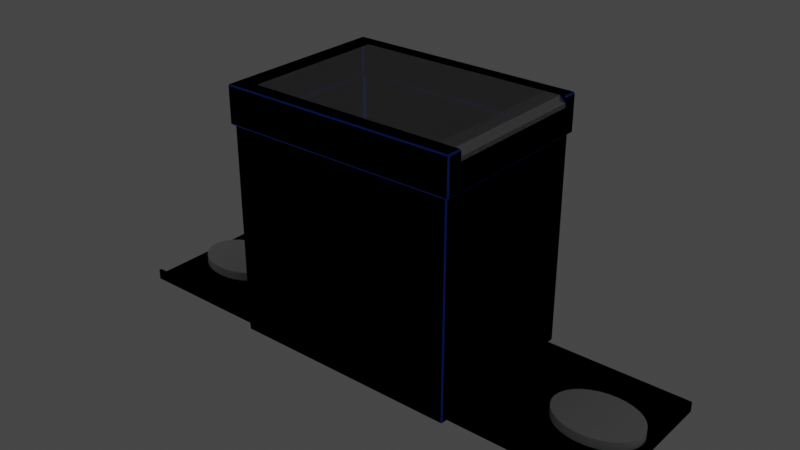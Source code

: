# Source: 0PAL4100XP.blend  (saved by Blender 3.1.7; exported with 4.5.12 LTS)
import bpy
from mathutils import Matrix  # noqa: F401  (used for matrix-valued properties, if any)

bpy.ops.wm.read_factory_settings(use_empty=True)
scene = bpy.context.scene
scene.name = 'Scene'

# ---- collections
col_collection = bpy.data.collections.new('Collection'); scene.collection.children.link(col_collection)
col_collection_2 = bpy.data.collections.new('Collection 2'); scene.collection.children.link(col_collection_2)
col_collection_2.hide_viewport = True

# ---- materials (node trees are filled in below, after node groups)
mat_transparent = bpy.data.materials.new('transparent')
mat_transparent.surface_render_method = 'BLENDED'
mat_transparent.blend_method = 'BLEND'
mat_transparent.use_transparent_shadow = False
mat_brass_m = bpy.data.materials.new('brass_m')
mat_brass_m.use_transparent_shadow = False
mat_blue_r = bpy.data.materials.new('blue_r')
mat_blue_r.use_transparent_shadow = False

# ---- node groups
ng_auto_smooth = bpy.data.node_groups.new('Auto Smooth', 'GeometryNodeTree')
_s = ng_auto_smooth.interface.new_socket(name='Geometry', in_out='OUTPUT', socket_type='NodeSocketGeometry')
_s = ng_auto_smooth.interface.new_socket(name='Geometry', in_out='INPUT', socket_type='NodeSocketGeometry')
_s = ng_auto_smooth.interface.new_socket(name='Angle', in_out='INPUT', socket_type='NodeSocketFloat')
_s.subtype = 'ANGLE'
_s.min_value = 0.0
_s.max_value = 3.142
ng_auto_smooth.is_modifier = True
_N = ng_auto_smooth.nodes; _L = ng_auto_smooth.links
n0 = _N.new('NodeGroupOutput'); n0.name = 'Group Output'; n0.location = (480, -100)
n1 = _N.new('NodeGroupInput'); n1.name = 'Group Input'; n1.location = (-420, -300)
n2 = _N.new('NodeGroupInput'); n2.name = 'Group Input.001'; n2.location = (-60, -100)
n3 = _N.new('GeometryNodeSetShadeSmooth'); n3.name = 'Set Shade Smooth'; n3.location = (120, -100)
n3.domain = 'EDGE'
n4 = _N.new('GeometryNodeSetShadeSmooth'); n4.name = 'Set Shade Smooth.001'; n4.location = (300, -100)
n5 = _N.new('GeometryNodeInputMeshEdgeAngle'); n5.name = 'Edge Angle'; n5.location = (-420, -220)
n6 = _N.new('GeometryNodeInputEdgeSmooth'); n6.name = 'Is Edge Smooth'; n6.location = (-60, -160)
n7 = _N.new('GeometryNodeInputShadeSmooth'); n7.name = 'Is Face Smooth'; n7.location = (-240, -340)
n8 = _N.new('FunctionNodeBooleanMath'); n8.name = 'Boolean Math'; n8.location = (-60, -220)
n9 = _N.new('FunctionNodeCompare'); n9.name = 'Compare'; n9.location = (-240, -180)
n9.operation = 'LESS_EQUAL'
_L.new(n5.outputs[0], n9.inputs[0])
_L.new(n4.outputs[0], n0.inputs[0])
_L.new(n1.outputs[1], n9.inputs[1])
_L.new(n9.outputs[0], n8.inputs[0])
_L.new(n7.outputs[0], n8.inputs[1])
_L.new(n2.outputs[0], n3.inputs[0])
_L.new(n6.outputs[0], n3.inputs[1])
_L.new(n3.outputs[0], n4.inputs[0])
_L.new(n8.outputs[0], n3.inputs[2])
n0.is_active_output = True

# ---- material node trees
mat_transparent.use_nodes = True; mat_transparent.node_tree.nodes.clear()
_N = mat_transparent.node_tree.nodes; _L = mat_transparent.node_tree.links
n0 = _N.new('ShaderNodeBsdfPrincipled'); n0.name = 'Principled BSDF'; n0.location = (10, 300)
n0.distribution = 'GGX'
n0.subsurface_method = 'RANDOM_WALK_SKIN'
n0.inputs[1].default_value = 0.5864
n0.inputs[2].default_value = 0.09162
n0.inputs[3].default_value = 1.45
n0.inputs[4].default_value = 0.5393
n0.inputs[27].default_value = (0.0, 0.0, 0.0, 1.0)
n0.inputs[28].default_value = 1.0
n1 = _N.new('ShaderNodeOutputMaterial'); n1.name = 'Material Output'; n1.location = (300, 300)
_L.new(n0.outputs[0], n1.inputs[0])
n1.is_active_output = True
mat_brass_m.use_nodes = True; mat_brass_m.node_tree.nodes.clear()
_N = mat_brass_m.node_tree.nodes; _L = mat_brass_m.node_tree.links
n0 = _N.new('ShaderNodeBsdfPrincipled'); n0.name = 'Principled BSDF'; n0.location = (10, 300)
n0.distribution = 'GGX'
n0.subsurface_method = 'RANDOM_WALK_SKIN'
n0.inputs[0].default_value = (0.8, 0.6297, 0.2542, 1.0)
n0.inputs[1].default_value = 1.0
n0.inputs[2].default_value = 0.1571
n0.inputs[3].default_value = 1.45
n0.inputs[27].default_value = (0.0, 0.0, 0.0, 1.0)
n0.inputs[28].default_value = 1.0
n1 = _N.new('ShaderNodeOutputMaterial'); n1.name = 'Material Output'; n1.location = (300, 300)
_L.new(n0.outputs[0], n1.inputs[0])
n1.is_active_output = True
mat_blue_r.use_nodes = True; mat_blue_r.node_tree.nodes.clear()
_N = mat_blue_r.node_tree.nodes; _L = mat_blue_r.node_tree.links
n0 = _N.new('ShaderNodeBsdfPrincipled'); n0.name = 'Principled BSDF'; n0.location = (10, 300)
n0.distribution = 'GGX'
n0.subsurface_method = 'RANDOM_WALK_SKIN'
n0.inputs[0].default_value = (0.0, 0.08213, 0.8, 1.0)
n0.inputs[2].default_value = 0.5654
n0.inputs[3].default_value = 1.45
n0.inputs[27].default_value = (0.0, 0.0, 0.0, 1.0)
n0.inputs[28].default_value = 1.0
n1 = _N.new('ShaderNodeOutputMaterial'); n1.name = 'Material Output'; n1.location = (300, 300)
_L.new(n0.outputs[0], n1.inputs[0])
n1.is_active_output = True

# ---- world
world_world = bpy.data.worlds.new('World'); scene.world = world_world
world_world.use_nodes = True; world_world.node_tree.nodes.clear()
_N = world_world.node_tree.nodes; _L = world_world.node_tree.links
n0 = _N.new('ShaderNodeOutputWorld'); n0.name = 'World Output'; n0.location = (300, 300)
n1 = _N.new('ShaderNodeBackground'); n1.name = 'Background'; n1.location = (10, 300)
n1.inputs[0].default_value = (0.05088, 0.05088, 0.05088, 1.0)
_L.new(n1.outputs[0], n0.inputs[0])
n0.is_active_output = True
world_world.color = (0.05088, 0.05088, 0.05088)
world_world.use_sun_shadow = False
world_world.sun_shadow_jitter_overblur = 0.0

# ---- lights
light_light = bpy.data.lights.new('Light', 'POINT')
light_light.transmission_factor = 0.0
light_light.energy = 1000.0
light_light.shadow_soft_size = 0.1
light_light.shadow_maximum_resolution = 0.006
light_light.use_absolute_resolution = True

# ---- meshes
me_cylinder_001 = bpy.data.meshes.new('Cylinder.001')
me_cylinder_001.from_pydata([(0.0, 1.0, -1.0), (0.0, 1.0, 1.0), (0.1951, 0.9808, -1.0), (0.1951, 0.9808, 1.0), (0.3827, 0.9239, -1.0), (0.3827, 0.9239, 1.0), (0.5556, 0.8315, -1.0), (0.5556, 0.8315, 1.0), (0.7071, 0.7071, -1.0), (0.7071, 0.7071, 1.0), (0.8315, 0.5556, -1.0), (0.8315, 0.5556, 1.0), (0.9239, 0.3827, -1.0), (0.9239, 0.3827, 1.0), (0.9808, 0.1951, -1.0), (0.9808, 0.1951, 1.0), (1.0, -4.371e-08, -1.0), (1.0, -4.371e-08, 1.0), (0.9808, -0.1951, -1.0), (0.9808, -0.1951, 1.0), (0.9239, -0.3827, -1.0), (0.9239, -0.3827, 1.0), (0.8315, -0.5556, -1.0), (0.8315, -0.5556, 1.0), (0.7071, -0.7071, -1.0), (0.7071, -0.7071, 1.0), (0.5556, -0.8315, -1.0), (0.5556, -0.8315, 1.0), (0.3827, -0.9239, -1.0), (0.3827, -0.9239, 1.0), (0.1951, -0.9808, -1.0), (0.1951, -0.9808, 1.0), (-8.742e-08, -1.0, -1.0), (-8.742e-08, -1.0, 1.0), (-0.1951, -0.9808, -1.0), (-0.1951, -0.9808, 1.0), (-0.3827, -0.9239, -1.0), (-0.3827, -0.9239, 1.0), (-0.5556, -0.8315, -1.0), (-0.5556, -0.8315, 1.0), (-0.7071, -0.7071, -1.0), (-0.7071, -0.7071, 1.0), (-0.8315, -0.5556, -1.0), (-0.8315, -0.5556, 1.0), (-0.9239, -0.3827, -1.0), (-0.9239, -0.3827, 1.0), (-0.9808, -0.1951, -1.0), (-0.9808, -0.1951, 1.0), (-1.0, 1.192e-08, -1.0), (-1.0, 1.192e-08, 1.0), (-0.9808, 0.1951, -1.0), (-0.9808, 0.1951, 1.0), (-0.9239, 0.3827, -1.0), (-0.9239, 0.3827, 1.0), (-0.8315, 0.5556, -1.0), (-0.8315, 0.5556, 1.0), (-0.7071, 0.7071, -1.0), (-0.7071, 0.7071, 1.0), (-0.5556, 0.8315, -1.0), (-0.5556, 0.8315, 1.0), (-0.3827, 0.9239, -1.0), (-0.3827, 0.9239, 1.0), (-0.1951, 0.9808, -1.0), (-0.1951, 0.9808, 1.0), (-10.0, -1.0, -1.0), (-10.0, -1.0, 1.0), (-10.2, -0.9808, -1.0), (-10.2, -0.9808, 1.0), (-10.38, -0.9239, -1.0), (-10.38, -0.9239, 1.0), (-10.56, -0.8315, -1.0), (-10.56, -0.8315, 1.0), (-10.71, -0.7071, -1.0), (-10.71, -0.7071, 1.0), (-10.83, -0.5556, -1.0), (-10.83, -0.5556, 1.0), (-10.92, -0.3827, -1.0), (-10.92, -0.3827, 1.0), (-10.98, -0.1951, -1.0), (-10.98, -0.1951, 1.0), (-11.0, -4.218e-06, -1.0), (-11.0, -4.218e-06, 1.0), (-10.98, 0.1951, -1.0), (-10.98, 0.1951, 1.0), (-10.92, 0.3827, -1.0), (-10.92, 0.3827, 1.0), (-10.83, 0.5556, -1.0), (-10.83, 0.5556, 1.0), (-10.71, 0.7071, -1.0), (-10.71, 0.7071, 1.0), (-10.56, 0.8315, -1.0), (-10.56, 0.8315, 1.0), (-10.38, 0.9239, -1.0), (-10.38, 0.9239, 1.0), (-10.2, 0.9808, -1.0), (-10.2, 0.9808, 1.0), (-10.0, 1.0, -1.0), (-10.0, 1.0, 1.0), (-9.805, 0.9808, -1.0), (-9.805, 0.9808, 1.0), (-9.617, 0.9239, -1.0), (-9.617, 0.9239, 1.0), (-9.444, 0.8315, -1.0), (-9.444, 0.8315, 1.0), (-9.293, 0.7071, -1.0), (-9.293, 0.7071, 1.0), (-9.169, 0.5556, -1.0), (-9.169, 0.5556, 1.0), (-9.076, 0.3827, -1.0), (-9.076, 0.3827, 1.0), (-9.019, 0.1951, -1.0), (-9.019, 0.1951, 1.0), (-9.0, -3.391e-06, -1.0), (-9.0, -3.391e-06, 1.0), (-9.019, -0.1951, -1.0), (-9.019, -0.1951, 1.0), (-9.076, -0.3827, -1.0), (-9.076, -0.3827, 1.0), (-9.169, -0.5556, -1.0), (-9.169, -0.5556, 1.0), (-9.293, -0.7071, -1.0), (-9.293, -0.7071, 1.0), (-9.444, -0.8315, -1.0), (-9.444, -0.8315, 1.0), (-9.617, -0.9239, -1.0), (-9.617, -0.9239, 1.0), (-9.805, -0.9808, -1.0), (-9.805, -0.9808, 1.0)], [], [(0, 1, 3, 2), (2, 3, 5, 4), (4, 5, 7, 6), (6, 7, 9, 8), (8, 9, 11, 10), (10, 11, 13, 12), (12, 13, 15, 14), (14, 15, 17, 16), (16, 17, 19, 18), (18, 19, 21, 20), (20, 21, 23, 22), (22, 23, 25, 24), (24, 25, 27, 26), (26, 27, 29, 28), (28, 29, 31, 30), (30, 31, 33, 32), (32, 33, 35, 34), (34, 35, 37, 36), (36, 37, 39, 38), (38, 39, 41, 40), (40, 41, 43, 42), (42, 43, 45, 44), (44, 45, 47, 46), (46, 47, 49, 48), (48, 49, 51, 50), (50, 51, 53, 52), (52, 53, 55, 54), (54, 55, 57, 56), (56, 57, 59, 58), (58, 59, 61, 60), (3, 1, 63, 61, 59, 57, 55, 53, 51, 49, 47, 45, 43, 41, 39, 37, 35, 33, 31, 29, 27, 25, 23, 21, 19, 17, 15, 13, 11, 9, 7, 5), (60, 61, 63, 62), (62, 63, 1, 0), (0, 2, 4, 6, 8, 10, 12, 14, 16, 18, 20, 22, 24, 26, 28, 30, 32, 34, 36, 38, 40, 42, 44, 46, 48, 50, 52, 54, 56, 58, 60, 62), (64, 65, 67, 66), (66, 67, 69, 68), (68, 69, 71, 70), (70, 71, 73, 72), (72, 73, 75, 74), (74, 75, 77, 76), (76, 77, 79, 78), (78, 79, 81, 80), (80, 81, 83, 82), (82, 83, 85, 84), (84, 85, 87, 86), (86, 87, 89, 88), (88, 89, 91, 90), (90, 91, 93, 92), (92, 93, 95, 94), (94, 95, 97, 96), (96, 97, 99, 98), (98, 99, 101, 100), (100, 101, 103, 102), (102, 103, 105, 104), (104, 105, 107, 106), (106, 107, 109, 108), (108, 109, 111, 110), (110, 111, 113, 112), (112, 113, 115, 114), (114, 115, 117, 116), (116, 117, 119, 118), (118, 119, 121, 120), (120, 121, 123, 122), (122, 123, 125, 124), (67, 65, 127, 125, 123, 121, 119, 117, 115, 113, 111, 109, 107, 105, 103, 101, 99, 97, 95, 93, 91, 89, 87, 85, 83, 81, 79, 77, 75, 73, 71, 69), (124, 125, 127, 126), (126, 127, 65, 64), (64, 66, 68, 70, 72, 74, 76, 78, 80, 82, 84, 86, 88, 90, 92, 94, 96, 98, 100, 102, 104, 106, 108, 110, 112, 114, 116, 118, 120, 122, 124, 126)])
_uv = me_cylinder_001.uv_layers.new(name='UVMap')
_uv.uv.foreach_set('vector', [1.0, 0.5, 1.0, 1.0, 0.9688, 1.0, 0.9688, 0.5, 0.9688, 0.5, 0.9688, 1.0, 0.9375, 1.0, 0.9375, 0.5, 0.9375, 0.5, 0.9375, 1.0, 0.9062, 1.0, 0.9062, 0.5, 0.9062, 0.5, 0.9062, 1.0, 0.875, 1.0, 0.875, 0.5, 0.875, 0.5, 0.875, 1.0, 0.8438, 1.0, 0.8438, 0.5, 0.8438, 0.5, 0.8438, 1.0, 0.8125, 1.0, 0.8125, 0.5, 0.8125, 0.5, 0.8125, 1.0, 0.7812, 1.0, 0.7812, 0.5, 0.7812, 0.5, 0.7812, 1.0, 0.75, 1.0, 0.75, 0.5, 0.75, 0.5, 0.75, 1.0, 0.7188, 1.0, 0.7188, 0.5, 0.7188, 0.5, 0.7188, 1.0, 0.6875, 1.0, 0.6875, 0.5, 0.6875, 0.5, 0.6875, 1.0, 0.6562, 1.0, 0.6562, 0.5, 0.6562, 0.5, 0.6562, 1.0, 0.625, 1.0, 0.625, 0.5, 0.625, 0.5, 0.625, 1.0, 0.5938, 1.0, 0.5938, 0.5, 0.5938, 0.5, 0.5938, 1.0, 0.5625, 1.0, 0.5625, 0.5, 0.5625, 0.5, 0.5625, 1.0, 0.5312, 1.0, 0.5312, 0.5, 0.5312, 0.5, 0.5312, 1.0, 0.5, 1.0, 0.5, 0.5, 0.5, 0.5, 0.5, 1.0, 0.4688, 1.0, 0.4688, 0.5, 0.4688, 0.5, 0.4688, 1.0, 0.4375, 1.0, 0.4375, 0.5, 0.4375, 0.5, 0.4375, 1.0, 0.4062, 1.0, 0.4062, 0.5, 0.4062, 0.5, 0.4062, 1.0, 0.375, 1.0, 0.375, 0.5, 0.375, 0.5, 0.375, 1.0, 0.3438, 1.0, 0.3438, 0.5, 0.3438, 0.5, 0.3438, 1.0, 0.3125, 1.0, 0.3125, 0.5, 0.3125, 0.5, 0.3125, 1.0, 0.2812, 1.0, 0.2812, 0.5, 0.2812, 0.5, 0.2812, 1.0, 0.25, 1.0, 0.25, 0.5, 0.25, 0.5, 0.25, 1.0, 0.2188, 1.0, 0.2188, 0.5, 0.2188, 0.5, 0.2188, 1.0, 0.1875, 1.0, 0.1875, 0.5, 0.1875, 0.5, 0.1875, 1.0, 0.1562, 1.0, 0.1562, 0.5, 0.1562, 0.5, 0.1562, 1.0, 0.125, 1.0, 0.125, 0.5, 0.125, 0.5, 0.125, 1.0, 0.09375, 1.0, 0.09375, 0.5, 0.09375, 0.5, 0.09375, 1.0, 0.0625, 1.0, 0.0625, 0.5, 0.2968, 0.4854, 0.25, 0.49, 0.2032, 0.4854, 0.1582, 0.4717, 0.1167, 0.4496, 0.08029, 0.4197, 0.05045, 0.3833, 0.02827, 0.3418, 0.01461, 0.2968, 0.01, 0.25, 0.01461, 0.2032, 0.02827, 0.1582, 0.05045, 0.1167, 0.08029, 0.08029, 0.1167, 0.05045, 0.1582, 0.02827, 0.2032, 0.01461, 0.25, 0.01, 0.2968, 0.01461, 0.3418, 0.02827, 0.3833, 0.05045, 0.4197, 0.08029, 0.4496, 0.1167, 0.4717, 0.1582, 0.4854, 0.2032, 0.49, 0.25, 0.4854, 0.2968, 0.4717, 0.3418, 0.4496, 0.3833, 0.4197, 0.4197, 0.3833, 0.4496, 0.3418, 0.4717, 0.0625, 0.5, 0.0625, 1.0, 0.03125, 1.0, 0.03125, 0.5, 0.03125, 0.5, 0.03125, 1.0, 0.0, 1.0, 0.0, 0.5, 0.75, 0.49, 0.7968, 0.4854, 0.8418, 0.4717, 0.8833, 0.4496, 0.9197, 0.4197, 0.9496, 0.3833, 0.9717, 0.3418, 0.9854, 0.2968, 0.99, 0.25, 0.9854, 0.2032, 0.9717, 0.1582, 0.9496, 0.1167, 0.9197, 0.08029, 0.8833, 0.05045, 0.8418, 0.02827, 0.7968, 0.01461, 0.75, 0.01, 0.7032, 0.01461, 0.6582, 0.02827, 0.6167, 0.05045, 0.5803, 0.08029, 0.5504, 0.1167, 0.5283, 0.1582, 0.5146, 0.2032, 0.51, 0.25, 0.5146, 0.2968, 0.5283, 0.3418, 0.5504, 0.3833, 0.5803, 0.4197, 0.6167, 0.4496, 0.6582, 0.4717, 0.7032, 0.4854, 1.0, 0.5, 1.0, 1.0, 0.9688, 1.0, 0.9688, 0.5, 0.9688, 0.5, 0.9688, 1.0, 0.9375, 1.0, 0.9375, 0.5, 0.9375, 0.5, 0.9375, 1.0, 0.9062, 1.0, 0.9062, 0.5, 0.9062, 0.5, 0.9062, 1.0, 0.875, 1.0, 0.875, 0.5, 0.875, 0.5, 0.875, 1.0, 0.8438, 1.0, 0.8438, 0.5, 0.8438, 0.5, 0.8438, 1.0, 0.8125, 1.0, 0.8125, 0.5, 0.8125, 0.5, 0.8125, 1.0, 0.7812, 1.0, 0.7812, 0.5, 0.7812, 0.5, 0.7812, 1.0, 0.75, 1.0, 0.75, 0.5, 0.75, 0.5, 0.75, 1.0, 0.7188, 1.0, 0.7188, 0.5, 0.7188, 0.5, 0.7188, 1.0, 0.6875, 1.0, 0.6875, 0.5, 0.6875, 0.5, 0.6875, 1.0, 0.6562, 1.0, 0.6562, 0.5, 0.6562, 0.5, 0.6562, 1.0, 0.625, 1.0, 0.625, 0.5, 0.625, 0.5, 0.625, 1.0, 0.5938, 1.0, 0.5938, 0.5, 0.5938, 0.5, 0.5938, 1.0, 0.5625, 1.0, 0.5625, 0.5, 0.5625, 0.5, 0.5625, 1.0, 0.5312, 1.0, 0.5312, 0.5, 0.5312, 0.5, 0.5312, 1.0, 0.5, 1.0, 0.5, 0.5, 0.5, 0.5, 0.5, 1.0, 0.4688, 1.0, 0.4688, 0.5, 0.4688, 0.5, 0.4688, 1.0, 0.4375, 1.0, 0.4375, 0.5, 0.4375, 0.5, 0.4375, 1.0, 0.4062, 1.0, 0.4062, 0.5, 0.4062, 0.5, 0.4062, 1.0, 0.375, 1.0, 0.375, 0.5, 0.375, 0.5, 0.375, 1.0, 0.3438, 1.0, 0.3438, 0.5, 0.3438, 0.5, 0.3438, 1.0, 0.3125, 1.0, 0.3125, 0.5, 0.3125, 0.5, 0.3125, 1.0, 0.2812, 1.0, 0.2812, 0.5, 0.2812, 0.5, 0.2812, 1.0, 0.25, 1.0, 0.25, 0.5, 0.25, 0.5, 0.25, 1.0, 0.2188, 1.0, 0.2188, 0.5, 0.2188, 0.5, 0.2188, 1.0, 0.1875, 1.0, 0.1875, 0.5, 0.1875, 0.5, 0.1875, 1.0, 0.1562, 1.0, 0.1562, 0.5, 0.1562, 0.5, 0.1562, 1.0, 0.125, 1.0, 0.125, 0.5, 0.125, 0.5, 0.125, 1.0, 0.09375, 1.0, 0.09375, 0.5, 0.09375, 0.5, 0.09375, 1.0, 0.0625, 1.0, 0.0625, 0.5, 0.2968, 0.4854, 0.25, 0.49, 0.2032, 0.4854, 0.1582, 0.4717, 0.1167, 0.4496, 0.08029, 0.4197, 0.05045, 0.3833, 0.02827, 0.3418, 0.01461, 0.2968, 0.01, 0.25, 0.01461, 0.2032, 0.02827, 0.1582, 0.05045, 0.1167, 0.08029, 0.08029, 0.1167, 0.05045, 0.1582, 0.02827, 0.2032, 0.01461, 0.25, 0.01, 0.2968, 0.01461, 0.3418, 0.02827, 0.3833, 0.05045, 0.4197, 0.08029, 0.4496, 0.1167, 0.4717, 0.1582, 0.4854, 0.2032, 0.49, 0.25, 0.4854, 0.2968, 0.4717, 0.3418, 0.4496, 0.3833, 0.4197, 0.4197, 0.3833, 0.4496, 0.3418, 0.4717, 0.0625, 0.5, 0.0625, 1.0, 0.03125, 1.0, 0.03125, 0.5, 0.03125, 0.5, 0.03125, 1.0, 0.0, 1.0, 0.0, 0.5, 0.75, 0.49, 0.7968, 0.4854, 0.8418, 0.4717, 0.8833, 0.4496, 0.9197, 0.4197, 0.9496, 0.3833, 0.9717, 0.3418, 0.9854, 0.2968, 0.99, 0.25, 0.9854, 0.2032, 0.9717, 0.1582, 0.9496, 0.1167, 0.9197, 0.08029, 0.8833, 0.05045, 0.8418, 0.02827, 0.7968, 0.01461, 0.75, 0.01, 0.7032, 0.01461, 0.6582, 0.02827, 0.6167, 0.05045, 0.5803, 0.08029, 0.5504, 0.1167, 0.5283, 0.1582, 0.5146, 0.2032, 0.51, 0.25, 0.5146, 0.2968, 0.5283, 0.3418, 0.5504, 0.3833, 0.5803, 0.4197, 0.6167, 0.4496, 0.6582, 0.4717, 0.7032, 0.4854])
me_cylinder_001.use_remesh_fix_poles = True
me_cylinder_001.use_remesh_preserve_attributes = False
me_cylinder_001.update()
me_cube_004 = bpy.data.meshes.new('Cube.004')
me_cube_004.from_pydata([(-8.451, -6.177, 21.38), (8.451, -6.177, 21.38), (8.451, 6.177, 21.38), (-8.451, 6.177, 21.38), (10.23, -6.177, 20.53), (10.23, 6.177, 20.53), (9.729, 6.177, 21.38), (10.23, 6.177, 20.88), (10.23, -6.177, 20.88), (9.729, -6.177, 21.38), (-22.73, -6.15, -0.205), (-22.73, -6.15, 0.205), (-22.73, 6.15, -0.205), (-22.73, 6.15, 0.205), (22.73, -6.15, -0.205), (22.73, -6.15, 0.205), (22.73, 6.15, -0.205), (22.73, 6.15, 0.205), (-22.73, 5.916, -0.205), (-22.73, -5.916, -0.205), (-22.73, -5.916, 0.205), (-22.73, 5.916, 0.205), (22.73, -5.916, -0.205), (22.73, 5.916, -0.205), (22.73, 5.916, 0.205), (22.73, -5.916, 0.205), (-22.73, 5.916, 0.6706), (-22.73, 6.15, 0.6706), (22.73, 6.15, 0.6706), (22.73, -5.916, 0.6706), (22.73, -6.15, 0.6706), (-22.73, -6.15, 0.6706), (-22.73, -5.916, 0.6706), (22.73, 5.916, 0.6706), (-22.73, 0.0, -0.205), (-22.73, 0.0, 0.205), (22.73, 0.0, -0.205), (22.73, 0.0, 0.205), (-18.45, 6.15, -0.205), (-18.45, 6.15, 0.205), (-18.45, -6.15, -0.205), (-18.45, -6.15, 0.205), (-18.45, 5.916, 0.205), (-18.45, -5.916, 0.205), (-18.45, 5.916, -0.205), (-18.45, -5.916, -0.205), (-18.45, 6.15, 0.6706), (-18.45, -6.15, 0.6706), (-18.45, 5.916, 0.6706), (-18.45, -5.916, 0.6706), (18.45, 6.15, 0.205), (18.45, -6.15, -0.205), (18.45, 5.916, 0.205), (18.45, -5.916, 0.205), (18.45, 6.15, 0.6706), (18.45, 5.916, 0.6706), (18.45, -5.916, 0.6706), (18.45, 6.15, -0.205), (18.45, -6.15, 0.205), (18.45, 5.916, -0.205), (18.45, -5.916, -0.205), (18.45, -6.15, 0.6706), (-22.14, 0.0, 0.205), (-21.86, -1.043, 0.205), (-22.07, -0.5316, 0.205), (-21.06, -1.927, 0.205), (-20.5, -2.266, 0.205), (-21.52, -1.514, 0.205), (-19.86, -2.518, 0.205), (-19.17, -2.673, 0.205), (-18.45, -2.725, 0.205), (20.5, -2.266, -0.205), (21.06, -1.927, -0.205), (21.86, -1.043, -0.205), (22.14, -1.191e-07, -0.205), (22.14, 0.0, -0.205), (22.07, -0.5316, -0.205), (21.52, -1.514, -0.205), (18.45, -2.725, -0.205), (19.86, -2.518, -0.205), (19.17, -2.673, -0.205), (19.17, 2.673, -0.205), (18.45, 2.725, -0.205), (20.5, 2.266, -0.205), (19.86, 2.518, -0.205), (21.52, 1.514, -0.205), (22.07, 0.5316, -0.205), (21.86, 1.043, -0.205), (21.06, 1.927, -0.205), (-22.14, 2.934e-06, 0.205), (-22.07, 0.5316, 0.205), (-21.52, 1.514, 0.205), (-21.86, 1.043, 0.205), (-19.17, 2.673, 0.205), (-18.45, 2.725, 0.205), (-21.06, 1.927, 0.205), (-20.5, 2.266, 0.205), (-19.86, 2.518, 0.205), (-16.4, 2.266, 0.205), (-17.04, 2.518, 0.205), (-17.73, 2.673, 0.205), (-15.84, 1.927, 0.205), (-15.04, 1.043, 0.205), (-15.38, 1.514, 0.205), (-14.76, 0.0, 0.205), (-14.76, 3.781e-07, 0.205), (-14.83, 0.5316, 0.205), (14.76, 3.25e-08, 0.205), (14.76, 0.0, 0.205), (15.04, 1.043, 0.205), (14.83, 0.5316, 0.205), (18.45, 2.725, 0.205), (17.04, 2.518, 0.205), (17.73, 2.673, 0.205), (15.84, 1.927, 0.205), (16.4, 2.266, 0.205), (15.38, 1.514, 0.205), (-19.86, 2.518, -0.205), (-19.17, 2.673, -0.205), (-18.45, 2.725, -0.205), (-22.14, 0.0, -0.205), (-22.14, 2.934e-06, -0.205), (-22.07, 0.5316, -0.205), (-21.86, 1.043, -0.205), (-21.52, 1.514, -0.205), (-20.5, 2.266, -0.205), (-21.06, 1.927, -0.205), (-22.07, -0.5316, -0.205), (-21.52, -1.514, -0.205), (-21.86, -1.043, -0.205), (-19.17, -2.673, -0.205), (-18.45, -2.725, -0.205), (-20.5, -2.266, -0.205), (-19.86, -2.518, -0.205), (-21.06, -1.927, -0.205), (-17.73, -2.673, 0.205), (-15.84, -1.927, 0.205), (-16.4, -2.266, 0.205), (-17.04, -2.518, 0.205), (-14.83, -0.5316, 0.205), (-15.04, -1.043, 0.205), (14.83, -0.5316, 0.205), (-15.38, -1.514, 0.205), (15.04, -1.043, 0.205), (15.84, -1.927, 0.205), (15.38, -1.514, 0.205), (17.73, -2.673, 0.205), (18.45, -2.725, 0.205), (16.4, -2.266, 0.205), (17.04, -2.518, 0.205), (19.17, -2.673, 0.205), (20.5, -2.266, 0.205), (19.86, -2.518, 0.205), (21.52, -1.514, 0.205), (22.07, -0.5316, 0.205), (22.14, 0.0, 0.205), (22.14, -1.191e-07, 0.205), (21.86, -1.043, 0.205), (21.06, -1.927, 0.205), (19.86, 2.518, 0.205), (19.17, 2.673, 0.205), (20.5, 2.266, 0.205), (21.06, 1.927, 0.205), (21.86, 1.043, 0.205), (22.07, 0.5316, 0.205), (21.52, 1.514, 0.205), (15.04, 1.043, -0.205), (15.84, 1.927, -0.205), (15.38, 1.514, -0.205), (18.45, 2.725, -0.205), (16.4, 2.266, -0.205), (17.04, 2.518, -0.205), (17.73, 2.673, -0.205), (-17.73, 2.673, -0.205), (-15.84, 1.927, -0.205), (-16.4, 2.266, -0.205), (-17.04, 2.518, -0.205), (-15.38, 1.514, -0.205), (-15.04, 1.043, -0.205), (-14.83, 0.5316, -0.205), (14.83, 0.5316, -0.205), (14.76, 0.0, -0.205), (14.76, 3.25e-08, -0.205), (-14.76, 3.781e-07, -0.205), (-14.76, 0.0, -0.205), (-14.83, -0.5316, -0.205), (14.83, -0.5316, -0.205), (15.04, -1.043, -0.205), (15.38, -1.514, -0.205), (18.45, -2.725, -0.205), (17.73, -2.673, -0.205), (15.84, -1.927, -0.205), (16.4, -2.266, -0.205), (17.04, -2.518, -0.205), (-16.4, -2.266, -0.205), (-17.04, -2.518, -0.205), (-17.73, -2.673, -0.205), (-15.84, -1.927, -0.205), (-15.04, -1.043, -0.205), (-15.38, -1.514, -0.205), (-8.451, -6.177, 21.38), (8.451, -6.177, 21.38), (8.451, 6.177, 21.38), (-8.451, 6.177, 21.38), (-10.23, 6.177, 20.53), (-10.23, -6.177, 20.53), (10.23, -6.177, 20.53), (10.23, 6.177, 20.53), (-9.836, -7.161, 0.205), (-9.836, -7.265, 0.3093), (-9.94, -7.161, 0.3093), (-9.94, -7.161, 18.1), (-9.836, -7.265, 18.1), (-10.05, -7.346, 18.21), (-9.94, 7.161, 0.3093), (-9.836, 7.265, 0.3093), (-9.836, 7.161, 0.205), (-10.05, 7.346, 18.21), (-9.836, 7.265, 18.1), (-9.94, 7.161, 18.1), (9.94, -7.161, 0.3093), (9.836, -7.265, 0.3093), (9.836, -7.161, 0.205), (10.05, -7.346, 18.21), (9.836, -7.265, 18.1), (9.94, -7.161, 18.1), (9.836, 7.161, 0.205), (9.836, 7.265, 0.3093), (9.94, 7.161, 0.3093), (10.05, 7.346, 18.21), (9.94, 7.161, 18.1), (9.836, 7.265, 18.1), (-10.12, -7.474, 18.31), (-10.23, -7.369, 18.31), (-10.12, -7.393, 18.21), (-10.23, 7.369, 18.31), (-10.12, 7.474, 18.31), (-10.12, 7.393, 18.21), (10.23, -7.369, 18.31), (10.12, -7.474, 18.31), (10.12, -7.393, 18.21), (10.12, 7.474, 18.31), (10.23, 7.369, 18.31), (10.12, 7.393, 18.21), (-10.23, -7.369, 20.53), (-10.12, -7.474, 20.53), (-10.11, -7.392, 21.38), (-10.23, -7.369, 21.27), (-10.12, -7.474, 21.27), (-10.11, 7.392, 21.38), (-10.12, 7.474, 21.27), (-10.23, 7.369, 21.27), (10.12, 7.474, 21.27), (10.11, 7.392, 21.38), (10.23, 7.369, 21.27), (10.23, -7.369, 21.27), (10.11, -7.392, 21.38), (10.12, -7.474, 21.27), (-9.836, 6.177, 0.205), (-9.94, 6.177, 0.3093), (-9.94, -6.177, 0.3093), (-9.836, -6.177, 0.205), (-10.05, -6.177, 18.21), (-9.94, -6.177, 18.1), (-9.94, 6.177, 18.1), (-10.05, 6.177, 18.21), (9.836, -6.177, 0.205), (9.94, -6.177, 0.3093), (9.94, 6.177, 0.3093), (9.836, 6.177, 0.205), (10.05, 6.177, 18.21), (9.94, 6.177, 18.1), (9.94, -6.177, 18.1), (10.05, -6.177, 18.21), (-10.23, -6.177, 18.31), (-10.12, -6.177, 18.21), (-10.12, 6.177, 18.21), (-10.23, 6.177, 18.31), (10.23, 6.177, 18.31), (10.12, 6.177, 18.21), (10.12, -6.177, 18.21), (10.23, -6.177, 18.31), (-10.12, -6.177, 21.38), (-10.23, -6.177, 21.27), (-10.23, 6.177, 21.27), (-10.12, 6.177, 21.38), (10.23, 6.177, 21.27), (10.11, 6.177, 21.38), (10.11, -6.177, 21.38), (10.23, -6.177, 21.27), (10.23, -7.369, 20.53), (10.12, -7.474, 20.53), (10.12, 7.474, 20.53), (10.23, 7.369, 20.53), (-10.12, 7.474, 20.53), (-10.23, 7.369, 20.53)], [], [(2, 1, 9, 6), (2, 3, 0, 1), (6, 9, 8, 7), (4, 5, 7, 8), (21, 12, 18), (50, 16, 57), (25, 14, 22), (41, 10, 40), (60, 14, 51), (21, 27, 13), (25, 30, 15), (66, 65, 20), (16, 59, 57), (77, 22, 72), (17, 23, 16), (37, 22, 36), (11, 19, 10), (35, 18, 34), (49, 31, 47), (27, 48, 46), (15, 61, 58), (24, 55, 52), (17, 33, 24), (13, 46, 39), (11, 32, 20), (20, 49, 43), (20, 34, 19), (24, 36, 23), (88, 83, 23), (21, 91, 95), (106, 105, 107), (124, 18, 126), (43, 56, 53), (39, 54, 50), (42, 26, 21), (41, 31, 11), (46, 55, 54), (49, 61, 56), (19, 134, 132), (12, 44, 18), (143, 141, 140), (45, 10, 19), (58, 40, 51), (13, 38, 12), (15, 51, 14), (25, 153, 158), (56, 30, 29), (28, 55, 33), (50, 28, 17), (53, 29, 25), (161, 162, 24), (182, 181, 183), (52, 48, 42), (58, 47, 41), (185, 186, 187), (57, 44, 38), (60, 40, 45), (39, 57, 38), (70, 130, 69), (69, 133, 68), (68, 132, 66), (66, 134, 65), (65, 128, 67), (63, 128, 129), (64, 129, 127), (62, 127, 120), (90, 121, 122), (92, 122, 123), (91, 123, 124), (95, 124, 126), (96, 126, 125), (97, 125, 117), (93, 117, 118), (94, 118, 119), (100, 119, 173), (99, 173, 176), (98, 176, 175), (101, 175, 174), (103, 174, 177), (103, 178, 102), (102, 179, 106), (106, 183, 105), (104, 183, 184), (139, 198, 140), (140, 199, 142), (142, 197, 136), (136, 194, 137), (137, 195, 138), (138, 196, 135), (70, 196, 131), (82, 81, 160), (81, 159, 160), (84, 161, 159), (83, 162, 161), (88, 165, 162), (87, 165, 85), (86, 163, 87), (86, 156, 164), (76, 156, 74), (73, 154, 76), (77, 157, 73), (72, 153, 77), (71, 158, 72), (79, 151, 71), (80, 152, 79), (78, 147, 150), (147, 190, 146), (146, 193, 149), (149, 192, 148), (148, 191, 144), (144, 188, 145), (143, 188, 187), (141, 187, 186), (182, 141, 186), (110, 182, 180), (109, 180, 166), (116, 166, 168), (114, 168, 167), (115, 167, 170), (112, 170, 171), (113, 171, 172), (111, 172, 169), (21, 13, 12), (50, 17, 16), (25, 15, 14), (41, 11, 10), (60, 22, 14), (21, 26, 27), (25, 29, 30), (64, 62, 35), (35, 20, 63), (20, 43, 68), (67, 20, 65), (43, 70, 69), (43, 69, 68), (63, 64, 35), (67, 63, 20), (68, 66, 20), (16, 23, 59), (74, 75, 36), (36, 22, 73), (22, 60, 79), (73, 22, 77), (60, 78, 80), (60, 80, 79), (76, 74, 36), (73, 76, 36), (79, 71, 22), (71, 72, 22), (17, 24, 23), (37, 25, 22), (11, 20, 19), (35, 21, 18), (49, 32, 31), (27, 26, 48), (15, 30, 61), (24, 33, 55), (17, 28, 33), (13, 27, 46), (11, 31, 32), (20, 32, 49), (20, 35, 34), (24, 37, 36), (81, 82, 59), (59, 23, 84), (23, 36, 87), (36, 75, 86), (36, 86, 87), (84, 81, 59), (83, 84, 23), (23, 87, 85), (23, 85, 88), (93, 94, 42), (42, 21, 97), (21, 35, 92), (91, 21, 92), (35, 62, 89), (35, 89, 90), (97, 93, 42), (96, 97, 21), (35, 90, 92), (95, 96, 21), (113, 111, 52), (52, 42, 103), (42, 94, 100), (42, 100, 99), (112, 113, 52), (115, 112, 52), (42, 99, 98), (42, 98, 101), (114, 115, 52), (116, 114, 52), (42, 101, 103), (109, 116, 103), (116, 52, 103), (109, 103, 102), (110, 109, 106), (109, 102, 106), (104, 108, 107), (107, 110, 106), (105, 104, 107), (121, 120, 34), (34, 18, 123), (18, 44, 117), (123, 18, 124), (44, 119, 118), (44, 118, 117), (122, 121, 34), (123, 122, 34), (117, 125, 18), (125, 126, 18), (43, 49, 56), (39, 46, 54), (42, 48, 26), (41, 47, 31), (46, 48, 55), (49, 47, 61), (131, 45, 130), (45, 19, 133), (130, 45, 133), (19, 34, 129), (34, 120, 127), (34, 127, 129), (19, 129, 128), (132, 133, 19), (19, 128, 134), (12, 38, 44), (135, 70, 43), (43, 53, 145), (53, 147, 146), (53, 146, 149), (138, 135, 43), (137, 138, 43), (53, 149, 148), (53, 148, 144), (136, 137, 43), (142, 136, 43), (53, 144, 145), (140, 142, 145), (142, 43, 145), (108, 104, 139), (108, 139, 141), (139, 140, 141), (140, 145, 143), (45, 40, 10), (58, 41, 40), (13, 39, 38), (15, 58, 51), (150, 147, 53), (53, 25, 152), (25, 37, 157), (153, 25, 157), (37, 155, 156), (37, 156, 154), (152, 150, 53), (151, 152, 25), (37, 154, 157), (158, 151, 25), (56, 61, 30), (28, 54, 55), (50, 54, 28), (53, 56, 29), (164, 155, 37), (37, 24, 163), (24, 52, 159), (165, 24, 162), (52, 111, 160), (52, 160, 159), (163, 164, 37), (165, 163, 24), (159, 161, 24), (119, 44, 173), (44, 59, 177), (173, 44, 176), (59, 82, 169), (59, 169, 172), (176, 44, 175), (175, 44, 174), (59, 172, 171), (59, 171, 170), (174, 44, 177), (59, 170, 167), (59, 167, 168), (178, 177, 168), (177, 59, 168), (168, 166, 178), (179, 178, 166), (179, 166, 180), (181, 184, 183), (183, 179, 182), (179, 180, 182), (52, 55, 48), (58, 61, 47), (189, 78, 60), (60, 45, 199), (45, 131, 196), (45, 196, 195), (190, 189, 60), (193, 190, 60), (45, 195, 194), (45, 194, 197), (192, 193, 60), (191, 192, 60), (45, 197, 199), (188, 191, 60), (187, 188, 198), (188, 60, 199), (187, 198, 185), (199, 198, 188), (185, 184, 181), (185, 181, 186), (57, 59, 44), (60, 51, 40), (39, 50, 57), (70, 131, 130), (69, 130, 133), (68, 133, 132), (66, 132, 134), (65, 134, 128), (63, 67, 128), (64, 63, 129), (120, 121, 89), (62, 64, 127), (120, 89, 62), (90, 89, 121), (92, 90, 122), (91, 92, 123), (95, 91, 124), (96, 95, 126), (97, 96, 125), (93, 97, 117), (94, 93, 118), (100, 94, 119), (99, 100, 173), (98, 99, 176), (101, 98, 175), (103, 101, 174), (103, 177, 178), (102, 178, 179), (106, 179, 183), (185, 139, 104), (104, 105, 183), (184, 185, 104), (139, 185, 198), (140, 198, 199), (142, 199, 197), (136, 197, 194), (137, 194, 195), (138, 195, 196), (70, 135, 196), (160, 111, 82), (111, 169, 82), (81, 84, 159), (84, 83, 161), (83, 88, 162), (88, 85, 165), (87, 163, 165), (86, 164, 163), (86, 75, 74), (156, 155, 164), (86, 74, 156), (76, 154, 156), (73, 157, 154), (77, 153, 157), (72, 158, 153), (71, 151, 158), (79, 152, 151), (80, 150, 152), (150, 80, 78), (78, 189, 147), (147, 189, 190), (146, 190, 193), (149, 193, 192), (148, 192, 191), (144, 191, 188), (143, 145, 188), (141, 143, 187), (107, 108, 141), (186, 181, 182), (182, 107, 141), (110, 107, 182), (109, 110, 180), (116, 109, 166), (114, 116, 168), (115, 114, 167), (112, 115, 170), (113, 112, 171), (111, 113, 172), (217, 265, 276, 237), (216, 226, 269, 258), (223, 273, 280, 240), (261, 266, 222, 208), (213, 223, 240, 234), (262, 213, 234, 275), (215, 218, 231, 227), (232, 239, 291, 245), (267, 272, 225, 220), (202, 287, 253), (278, 242, 293, 207), (290, 206, 289, 255), (201, 200, 246, 256), (205, 244, 247, 283), (292, 294, 250, 252), (203, 249, 285), (260, 263, 264, 259), (200, 282, 246), (207, 293, 254, 286), (295, 204, 284, 251), (203, 202, 253, 249), (200, 203, 285, 282), (201, 256, 288), (204, 205, 283, 284), (228, 230, 271, 268), (277, 274, 205, 204), (229, 217, 237, 243), (268, 271, 272, 267), (259, 264, 219, 214), (265, 262, 275, 276), (270, 229, 243, 279), (273, 270, 279, 280), (221, 224, 212, 209), (258, 269, 266, 261), (281, 278, 207, 206), (241, 236, 294, 292), (274, 233, 244, 205), (235, 277, 204, 295), (245, 291, 257, 248), (238, 281, 206, 290), (208, 209, 210), (211, 212, 213), (214, 215, 216), (217, 218, 219), (220, 221, 222), (223, 224, 225), (226, 227, 228), (229, 230, 231), (232, 233, 234), (235, 236, 237), (238, 239, 240), (241, 242, 243), (246, 247, 248), (249, 250, 251), (252, 253, 254), (255, 256, 257), (261, 208, 210, 260), (209, 212, 211, 210), (265, 217, 219, 264), (218, 215, 214, 219), (226, 216, 215, 227), (217, 229, 231, 218), (230, 228, 227, 231), (269, 226, 228, 268), (273, 223, 225, 272), (224, 221, 220, 225), (208, 222, 221, 209), (223, 213, 212, 224), (277, 235, 237, 276), (236, 241, 243, 237), (281, 238, 240, 280), (239, 232, 234, 240), (285, 249, 251, 284), (249, 253, 252, 250), (288, 256, 255, 289), (256, 246, 248, 257), (295, 251, 250, 294), (293, 242, 241, 292), (291, 239, 238, 290), (245, 248, 247, 244), (216, 258, 259, 214), (258, 261, 260, 259), (213, 262, 263, 211), (262, 265, 264, 263), (222, 266, 267, 220), (266, 269, 268, 267), (229, 270, 271, 230), (270, 273, 272, 271), (233, 274, 275, 234), (274, 277, 276, 275), (242, 278, 279, 243), (278, 281, 280, 279), (246, 282, 283, 247), (282, 285, 284, 283), (253, 287, 286, 254), (232, 245, 244, 233), (257, 291, 290, 255), (254, 293, 292, 252), (235, 295, 294, 236), (210, 211, 263, 260)])
me_cube_004.polygons.foreach_set('use_smooth', [True] * 488)
me_cube_004.polygons.foreach_set('material_index', [0, 0, 0, 0, 1, 1, 1, 1, 1, 1, 1, 1, 1, 1, 1, 1, 1, 1, 1, 1, 1, 1, 1, 1, 1, 1, 1, 1, 1, 1, 1, 1, 1, 1, 1, 1, 1, 1, 1, 1, 1, 1, 1, 1, 1, 1, 1, 1, 1, 1, 1, 1, 1, 1, 1, 1, 1, 1, 1, 1, 1, 1, 1, 1, 1, 1, 1, 1, 1, 1, 1, 1, 1, 1, 1, 1, 1, 1, 1, 1, 1, 1, 1, 1, 1, 1, 1, 1, 1, 1, 1, 1, 1, 1, 1, 1, 1, 1, 1, 1, 1, 1, 1, 1, 1, 1, 1, 1, 1, 1, 1, 1, 1, 1, 1, 1, 1, 1, 1, 1, 1, 1, 1, 1, 1, 1, 1, 1, 1, 1, 1, 1, 1, 1, 1, 1, 1, 1, 1, 1, 1, 1, 1, 1, 1, 1, 1, 1, 1, 1, 1, 1, 1, 1, 1, 1, 1, 1, 1, 1, 1, 1, 1, 1, 1, 1, 1, 1, 1, 1, 1, 1, 1, 1, 1, 1, 1, 1, 1, 1, 1, 1, 1, 1, 1, 1, 1, 1, 1, 1, 1, 1, 1, 1, 1, 1, 1, 1, 1, 1, 1, 1, 1, 1, 1, 1, 1, 1, 1, 1, 1, 1, 1, 1, 1, 1, 1, 1, 1, 1, 1, 1, 1, 1, 1, 1, 1, 1, 1, 1, 1, 1, 1, 1, 1, 1, 1, 1, 1, 1, 1, 1, 1, 1, 1, 1, 1, 1, 1, 1, 1, 1, 1, 1, 1, 1, 1, 1, 1, 1, 1, 1, 1, 1, 1, 1, 1, 1, 1, 1, 1, 1, 1, 1, 1, 1, 1, 1, 1, 1, 1, 1, 1, 1, 1, 1, 1, 1, 1, 1, 1, 1, 1, 1, 1, 1, 1, 1, 1, 1, 1, 1, 1, 1, 1, 1, 1, 1, 1, 1, 1, 1, 1, 1, 1, 1, 1, 1, 1, 1, 1, 1, 1, 1, 1, 1, 1, 1, 1, 1, 1, 1, 1, 1, 1, 1, 1, 1, 1, 1, 1, 1, 1, 1, 1, 1, 1, 1, 1, 1, 1, 1, 1, 1, 1, 1, 1, 1, 1, 1, 1, 1, 1, 1, 1, 1, 1, 1, 1, 1, 1, 1, 1, 1, 1, 1, 1, 1, 1, 1, 1, 1, 1, 1, 1, 1, 1, 1, 2, 2, 2, 2, 2, 2, 2, 2, 2, 2, 2, 2, 2, 2, 2, 2, 2, 2, 2, 2, 2, 2, 2, 2, 2, 2, 2, 2, 2, 2, 2, 2, 2, 2, 2, 2, 2, 2, 2, 2, 2, 2, 2, 2, 2, 2, 2, 2, 2, 2, 2, 2, 2, 2, 2, 2, 2, 2, 2, 2, 2, 2, 2, 2, 2, 2, 2, 2, 2, 2, 2, 2, 2, 2, 2, 2, 2, 2, 2, 2, 2, 2, 2, 2, 2, 2, 2, 2, 2, 2, 2, 2, 2, 2, 2, 2, 2, 2, 2, 2])
_uv = me_cube_004.uv_layers.new(name='UVMap')
_uv.uv.foreach_set('vector', [0.6467, 0.5906, 0.6467, 0.6594, 0.6311, 0.6646, 0.6311, 0.5854, 0.6467, 0.5906, 0.8533, 0.5906, 0.8533, 0.6594, 0.6467, 0.6594, 0.6311, 0.5854, 0.6311, 0.6646, 0.625, 0.6667, 0.625, 0.5833, 0.625, 0.6667, 0.625, 0.5833, 0.625, 0.5833, 0.625, 0.6667, 0.625, 0.1667, 0.375, 0.25, 0.375, 0.1667, 0.625, 0.4375, 0.375, 0.5, 0.375, 0.4375, 0.625, 0.6667, 0.375, 0.75, 0.375, 0.6667, 0.625, 0.875, 0.375, 1.0, 0.375, 0.875, 0.3125, 0.6667, 0.375, 0.75, 0.3125, 0.75, 0.625, 0.1667, 0.625, 0.25, 0.625, 0.25, 0.625, 0.6667, 0.625, 0.75, 0.625, 0.75, 0.8099, 0.641, 0.8263, 0.6386, 0.875, 0.6667, 0.375, 0.5, 0.3125, 0.5833, 0.3125, 0.5, 0.3574, 0.6357, 0.375, 0.6667, 0.3506, 0.6386, 0.625, 0.5, 0.375, 0.5833, 0.375, 0.5, 0.625, 0.625, 0.375, 0.6667, 0.375, 0.625, 0.625, 0.0, 0.375, 0.08333, 0.375, 0.0, 0.625, 0.125, 0.375, 0.1667, 0.375, 0.125, 0.75, 0.6667, 0.875, 0.75, 0.75, 0.75, 0.875, 0.5, 0.75, 0.5833, 0.75, 0.5, 0.625, 0.75, 0.625, 0.8125, 0.625, 0.8125, 0.625, 0.5833, 0.6875, 0.5833, 0.6875, 0.5833, 0.625, 0.5, 0.625, 0.5833, 0.625, 0.5833, 0.625, 0.25, 0.625, 0.375, 0.625, 0.375, 0.625, 0.0, 0.625, 0.08333, 0.625, 0.08333, 0.875, 0.6667, 0.75, 0.6667, 0.75, 0.6667, 0.625, 0.08333, 0.375, 0.125, 0.375, 0.08333, 0.625, 0.5833, 0.375, 0.625, 0.375, 0.5833, 0.3506, 0.6114, 0.3425, 0.609, 0.375, 0.5833, 0.875, 0.5833, 0.8397, 0.6143, 0.8263, 0.6114, 0.7439, 0.6213, 0.7437, 0.625, 0.6937, 0.625, 0.1603, 0.6143, 0.125, 0.5833, 0.1737, 0.6114, 0.75, 0.6667, 0.6875, 0.6667, 0.6875, 0.6667, 0.625, 0.375, 0.625, 0.4375, 0.625, 0.4375, 0.75, 0.5833, 0.875, 0.5833, 0.875, 0.5833, 0.625, 0.875, 0.625, 1.0, 0.625, 1.0, 0.75, 0.5, 0.6875, 0.5833, 0.6875, 0.5, 0.75, 0.6667, 0.6875, 0.75, 0.6875, 0.6667, 0.125, 0.6667, 0.1737, 0.6386, 0.1901, 0.641, 0.125, 0.5, 0.25, 0.5833, 0.125, 0.5833, 0.6933, 0.6323, 0.6936, 0.6287, 0.7442, 0.6323, 0.25, 0.6667, 0.125, 0.75, 0.125, 0.6667, 0.625, 0.8125, 0.375, 0.875, 0.375, 0.8125, 0.625, 0.25, 0.375, 0.375, 0.375, 0.25, 0.625, 0.75, 0.375, 0.8125, 0.375, 0.75, 0.625, 0.6667, 0.6426, 0.6357, 0.6494, 0.6386, 0.6875, 0.6667, 0.625, 0.75, 0.625, 0.6667, 0.625, 0.5, 0.6875, 0.5833, 0.625, 0.5833, 0.625, 0.4375, 0.625, 0.5, 0.625, 0.5, 0.6875, 0.6667, 0.625, 0.6667, 0.625, 0.6667, 0.6575, 0.609, 0.6494, 0.6114, 0.625, 0.5833, 0.3062, 0.625, 0.3062, 0.625, 0.2562, 0.625, 0.6875, 0.5833, 0.75, 0.5833, 0.75, 0.5833, 0.625, 0.8125, 0.625, 0.875, 0.625, 0.875, 0.2561, 0.6287, 0.3064, 0.6287, 0.3067, 0.6323, 0.3125, 0.5, 0.25, 0.5833, 0.25, 0.5, 0.3125, 0.6667, 0.25, 0.75, 0.25, 0.6667, 0.625, 0.375, 0.375, 0.4375, 0.375, 0.375, 1.0, 0.8012, 0.9688, 0.6988, 0.9687, 0.8012, 0.9688, 0.8012, 0.9375, 0.6988, 0.9375, 0.8012, 0.9375, 0.8012, 0.9062, 0.6988, 0.9062, 0.8012, 0.9062, 0.8012, 0.875, 0.6988, 0.875, 0.8012, 0.875, 0.8012, 0.8438, 0.6988, 0.8437, 0.8012, 0.8125, 0.8012, 0.8437, 0.6988, 0.8125, 0.6988, 0.7812, 0.8012, 0.8125, 0.6988, 0.7812, 0.6988, 0.75, 0.8012, 0.7812, 0.6988, 0.75, 0.6988, 0.7188, 0.8012, 0.75, 0.6988, 0.7188, 0.6988, 0.6875, 0.8012, 0.7188, 0.6988, 0.6875, 0.6988, 0.6562, 0.8012, 0.6875, 0.6988, 0.6562, 0.6988, 0.625, 0.8012, 0.6562, 0.6988, 0.625, 0.6988, 0.5938, 0.8012, 0.625, 0.6988, 0.5938, 0.6988, 0.5625, 0.8012, 0.5938, 0.6988, 0.5625, 0.6988, 0.5312, 0.8012, 0.5625, 0.6988, 0.5312, 0.6988, 0.5, 0.8012, 0.5312, 0.6988, 0.5, 0.6988, 0.4688, 0.8012, 0.5, 0.6988, 0.4688, 0.6988, 0.4375, 0.8012, 0.4688, 0.6988, 0.4375, 0.6988, 0.4062, 0.8012, 0.4375, 0.6988, 0.4062, 0.6988, 0.375, 0.8012, 0.4062, 0.6988, 0.375, 0.6988, 0.3438, 0.8012, 0.375, 0.6988, 0.3438, 0.6988, 0.3438, 0.8012, 0.3125, 0.6988, 0.3125, 0.8012, 0.3125, 0.8012, 0.2812, 0.6988, 0.2812, 0.8012, 0.2812, 0.8012, 0.25, 0.6988, 0.25, 0.8012, 0.25, 0.8012, 0.25, 0.6988, 0.25, 0.6988, 0.2188, 0.8012, 0.1875, 0.6988, 0.1875, 0.8012, 0.1875, 0.8012, 0.1562, 0.6988, 0.1562, 0.8012, 0.1562, 0.8012, 0.125, 0.6988, 0.125, 0.8012, 0.125, 0.8012, 0.09375, 0.6988, 0.09375, 0.8012, 0.09375, 0.8012, 0.0625, 0.6988, 0.0625, 0.8012, 0.0625, 0.8012, 0.03125, 0.6988, 0.03125, 0.8012, 0.0, 0.8012, 0.03125, 0.6988, 0.0, 0.6988, 1.0, 0.6988, 0.9688, 0.6988, 0.9687, 0.8012, 0.9687, 0.6988, 0.9375, 0.8012, 0.9688, 0.8012, 0.9375, 0.6988, 0.9062, 0.8012, 0.9375, 0.8012, 0.9062, 0.6988, 0.875, 0.8012, 0.9062, 0.8012, 0.875, 0.6988, 0.8437, 0.8012, 0.875, 0.8012, 0.8125, 0.6988, 0.8438, 0.8012, 0.8437, 0.6988, 0.7812, 0.6988, 0.8125, 0.8012, 0.8125, 0.6988, 0.7812, 0.6988, 0.75, 0.8012, 0.7812, 0.8012, 0.7188, 0.6988, 0.75, 0.8012, 0.75, 0.6988, 0.6875, 0.6988, 0.7188, 0.8012, 0.7188, 0.6988, 0.6562, 0.6988, 0.6875, 0.8012, 0.6875, 0.6988, 0.625, 0.6988, 0.6562, 0.8012, 0.6562, 0.6988, 0.5938, 0.6988, 0.625, 0.8012, 0.625, 0.6988, 0.5625, 0.6988, 0.5938, 0.8012, 0.5938, 0.6988, 0.5312, 0.6988, 0.5625, 0.8012, 0.5625, 0.6988, 0.5, 0.6988, 0.5, 0.8012, 0.5312, 0.8012, 0.5, 0.8012, 0.4688, 0.6988, 0.4688, 0.8012, 0.4688, 0.8012, 0.4375, 0.6988, 0.4375, 0.8012, 0.4375, 0.8012, 0.4062, 0.6988, 0.4062, 0.8012, 0.4062, 0.8012, 0.375, 0.6988, 0.375, 0.8012, 0.375, 0.8012, 0.3438, 0.6988, 0.3438, 0.8012, 0.3125, 0.8012, 0.3438, 0.6988, 0.3125, 0.6988, 0.2812, 0.8012, 0.3125, 0.6988, 0.2812, 0.6988, 0.25, 0.6988, 0.2812, 0.8012, 0.2812, 0.6988, 0.2188, 0.8012, 0.25, 0.6988, 0.2188, 0.6988, 0.1875, 0.8012, 0.2188, 0.6988, 0.1875, 0.6988, 0.1562, 0.8012, 0.1875, 0.6988, 0.1562, 0.6988, 0.125, 0.8012, 0.1562, 0.6988, 0.125, 0.6988, 0.09375, 0.8012, 0.125, 0.6988, 0.09375, 0.6988, 0.0625, 0.8012, 0.09375, 0.6988, 0.0625, 0.6988, 0.03125, 0.8012, 0.0625, 0.6988, 0.03125, 0.6988, 0.0, 0.8012, 0.03125, 0.6988, 0.0, 0.6988, 0.625, 0.1667, 0.625, 0.25, 0.375, 0.25, 0.625, 0.4375, 0.625, 0.5, 0.375, 0.5, 0.625, 0.6667, 0.625, 0.75, 0.375, 0.75, 0.625, 0.875, 0.625, 1.0, 0.375, 1.0, 0.3125, 0.6667, 0.375, 0.6667, 0.375, 0.75, 0.625, 0.1667, 0.625, 0.1667, 0.625, 0.25, 0.625, 0.6667, 0.625, 0.6667, 0.625, 0.75, 0.8558, 0.6287, 0.8579, 0.625, 0.875, 0.625, 0.875, 0.625, 0.875, 0.6667, 0.8497, 0.6323, 0.875, 0.6667, 0.75, 0.6667, 0.7913, 0.6427, 0.8397, 0.6357, 0.875, 0.6667, 0.8263, 0.6386, 0.75, 0.6667, 0.75, 0.6442, 0.771, 0.6438, 0.75, 0.6667, 0.771, 0.6438, 0.7913, 0.6427, 0.8497, 0.6323, 0.8558, 0.6287, 0.875, 0.625, 0.8397, 0.6357, 0.8497, 0.6323, 0.875, 0.6667, 0.7913, 0.6427, 0.8099, 0.641, 0.875, 0.6667, 0.375, 0.5, 0.375, 0.5833, 0.3125, 0.5833, 0.3664, 0.625, 0.3664, 0.625, 0.375, 0.625, 0.375, 0.625, 0.375, 0.6667, 0.3623, 0.6323, 0.375, 0.6667, 0.3125, 0.6667, 0.3331, 0.6427, 0.3623, 0.6323, 0.375, 0.6667, 0.3574, 0.6357, 0.3125, 0.6667, 0.3125, 0.6442, 0.323, 0.6438, 0.3125, 0.6667, 0.323, 0.6438, 0.3331, 0.6427, 0.3654, 0.6287, 0.3664, 0.625, 0.375, 0.625, 0.3623, 0.6323, 0.3654, 0.6287, 0.375, 0.625, 0.3331, 0.6427, 0.3425, 0.641, 0.375, 0.6667, 0.3425, 0.641, 0.3506, 0.6386, 0.375, 0.6667, 0.625, 0.5, 0.625, 0.5833, 0.375, 0.5833, 0.625, 0.625, 0.625, 0.6667, 0.375, 0.6667, 0.625, 0.0, 0.625, 0.08333, 0.375, 0.08333, 0.625, 0.125, 0.625, 0.1667, 0.375, 0.1667, 0.75, 0.6667, 0.875, 0.6667, 0.875, 0.75, 0.875, 0.5, 0.875, 0.5833, 0.75, 0.5833, 0.625, 0.75, 0.625, 0.75, 0.625, 0.8125, 0.625, 0.5833, 0.625, 0.5833, 0.6875, 0.5833, 0.625, 0.5, 0.625, 0.5, 0.625, 0.5833, 0.625, 0.25, 0.625, 0.25, 0.625, 0.375, 0.625, 0.0, 0.625, 0.0, 0.625, 0.08333, 0.875, 0.6667, 0.875, 0.6667, 0.75, 0.6667, 0.625, 0.08333, 0.625, 0.125, 0.375, 0.125, 0.625, 0.5833, 0.625, 0.625, 0.375, 0.625, 0.323, 0.6062, 0.3125, 0.6058, 0.3125, 0.5833, 0.3125, 0.5833, 0.375, 0.5833, 0.3331, 0.6073, 0.375, 0.5833, 0.375, 0.625, 0.3623, 0.6177, 0.375, 0.625, 0.3664, 0.625, 0.3654, 0.6213, 0.375, 0.625, 0.3654, 0.6213, 0.3623, 0.6177, 0.3331, 0.6073, 0.323, 0.6062, 0.3125, 0.5833, 0.3425, 0.609, 0.3331, 0.6073, 0.375, 0.5833, 0.375, 0.5833, 0.3623, 0.6177, 0.3574, 0.6143, 0.375, 0.5833, 0.3574, 0.6143, 0.3506, 0.6114, 0.771, 0.6062, 0.75, 0.6058, 0.75, 0.5833, 0.75, 0.5833, 0.875, 0.5833, 0.7913, 0.6073, 0.875, 0.5833, 0.875, 0.625, 0.8497, 0.6177, 0.8397, 0.6143, 0.875, 0.5833, 0.8497, 0.6177, 0.875, 0.625, 0.8579, 0.625, 0.8579, 0.625, 0.875, 0.625, 0.8579, 0.625, 0.8558, 0.6213, 0.7913, 0.6073, 0.771, 0.6062, 0.75, 0.5833, 0.8099, 0.609, 0.7913, 0.6073, 0.875, 0.5833, 0.875, 0.625, 0.8558, 0.6213, 0.8497, 0.6177, 0.8263, 0.6114, 0.8099, 0.609, 0.875, 0.5833, 0.6887, 0.6062, 0.6875, 0.6058, 0.6875, 0.5833, 0.6875, 0.5833, 0.75, 0.5833, 0.7448, 0.6143, 0.75, 0.5833, 0.75, 0.6058, 0.7488, 0.6062, 0.75, 0.5833, 0.7488, 0.6062, 0.7476, 0.6073, 0.6899, 0.6073, 0.6887, 0.6062, 0.6875, 0.5833, 0.691, 0.609, 0.6899, 0.6073, 0.6875, 0.5833, 0.75, 0.5833, 0.7476, 0.6073, 0.7465, 0.609, 0.75, 0.5833, 0.7465, 0.609, 0.7456, 0.6114, 0.6919, 0.6114, 0.691, 0.609, 0.6875, 0.5833, 0.6927, 0.6143, 0.6919, 0.6114, 0.6875, 0.5833, 0.75, 0.5833, 0.7456, 0.6114, 0.7448, 0.6143, 0.6933, 0.6177, 0.6927, 0.6143, 0.7448, 0.6143, 0.6927, 0.6143, 0.6875, 0.5833, 0.7448, 0.6143, 0.6933, 0.6177, 0.7448, 0.6143, 0.7442, 0.6177, 0.6936, 0.6213, 0.6933, 0.6177, 0.7439, 0.6213, 0.6933, 0.6177, 0.7442, 0.6177, 0.7439, 0.6213, 0.7437, 0.625, 0.6937, 0.625, 0.6937, 0.625, 0.6937, 0.625, 0.6936, 0.6213, 0.7439, 0.6213, 0.7437, 0.625, 0.7437, 0.625, 0.6937, 0.625, 0.1421, 0.625, 0.1421, 0.625, 0.125, 0.625, 0.125, 0.625, 0.125, 0.5833, 0.1503, 0.6177, 0.125, 0.5833, 0.25, 0.5833, 0.2087, 0.6073, 0.1503, 0.6177, 0.125, 0.5833, 0.1603, 0.6143, 0.25, 0.5833, 0.25, 0.6058, 0.229, 0.6062, 0.25, 0.5833, 0.229, 0.6062, 0.2087, 0.6073, 0.1442, 0.6213, 0.1421, 0.625, 0.125, 0.625, 0.1503, 0.6177, 0.1442, 0.6213, 0.125, 0.625, 0.2087, 0.6073, 0.1901, 0.609, 0.125, 0.5833, 0.1901, 0.609, 0.1737, 0.6114, 0.125, 0.5833, 0.75, 0.6667, 0.75, 0.6667, 0.6875, 0.6667, 0.625, 0.375, 0.625, 0.375, 0.625, 0.4375, 0.75, 0.5833, 0.75, 0.5833, 0.875, 0.5833, 0.625, 0.875, 0.625, 0.875, 0.625, 1.0, 0.75, 0.5, 0.75, 0.5833, 0.6875, 0.5833, 0.75, 0.6667, 0.75, 0.75, 0.6875, 0.75, 0.25, 0.6442, 0.25, 0.6667, 0.229, 0.6438, 0.25, 0.6667, 0.125, 0.6667, 0.2087, 0.6427, 0.229, 0.6438, 0.25, 0.6667, 0.2087, 0.6427, 0.125, 0.6667, 0.125, 0.625, 0.1503, 0.6323, 0.125, 0.625, 0.1421, 0.625, 0.1442, 0.6287, 0.125, 0.625, 0.1442, 0.6287, 0.1503, 0.6323, 0.125, 0.6667, 0.1503, 0.6323, 0.1603, 0.6357, 0.1901, 0.641, 0.2087, 0.6427, 0.125, 0.6667, 0.125, 0.6667, 0.1603, 0.6357, 0.1737, 0.6386, 0.125, 0.5, 0.25, 0.5, 0.25, 0.5833, 0.7488, 0.6438, 0.75, 0.6442, 0.75, 0.6667, 0.75, 0.6667, 0.6875, 0.6667, 0.6927, 0.6357, 0.6875, 0.6667, 0.6875, 0.6442, 0.6887, 0.6438, 0.6875, 0.6667, 0.6887, 0.6438, 0.6899, 0.6427, 0.7476, 0.6427, 0.7488, 0.6438, 0.75, 0.6667, 0.7465, 0.641, 0.7476, 0.6427, 0.75, 0.6667, 0.6875, 0.6667, 0.6899, 0.6427, 0.691, 0.641, 0.6875, 0.6667, 0.691, 0.641, 0.6919, 0.6386, 0.7456, 0.6386, 0.7465, 0.641, 0.75, 0.6667, 0.7448, 0.6357, 0.7456, 0.6386, 0.75, 0.6667, 0.6875, 0.6667, 0.6919, 0.6386, 0.6927, 0.6357, 0.7442, 0.6323, 0.7448, 0.6357, 0.6927, 0.6357, 0.7448, 0.6357, 0.75, 0.6667, 0.6927, 0.6357, 0.6937, 0.625, 0.7437, 0.625, 0.7439, 0.6287, 0.6937, 0.625, 0.7439, 0.6287, 0.6936, 0.6287, 0.7439, 0.6287, 0.7442, 0.6323, 0.6936, 0.6287, 0.7442, 0.6323, 0.6927, 0.6357, 0.6933, 0.6323, 0.25, 0.6667, 0.25, 0.75, 0.125, 0.75, 0.625, 0.8125, 0.625, 0.875, 0.375, 0.875, 0.625, 0.25, 0.625, 0.375, 0.375, 0.375, 0.625, 0.75, 0.625, 0.8125, 0.375, 0.8125, 0.677, 0.6438, 0.6875, 0.6442, 0.6875, 0.6667, 0.6875, 0.6667, 0.625, 0.6667, 0.6669, 0.6427, 0.625, 0.6667, 0.625, 0.625, 0.6377, 0.6323, 0.6426, 0.6357, 0.625, 0.6667, 0.6377, 0.6323, 0.625, 0.625, 0.6336, 0.625, 0.6336, 0.625, 0.625, 0.625, 0.6336, 0.625, 0.6346, 0.6287, 0.6669, 0.6427, 0.677, 0.6438, 0.6875, 0.6667, 0.6575, 0.641, 0.6669, 0.6427, 0.625, 0.6667, 0.625, 0.625, 0.6346, 0.6287, 0.6377, 0.6323, 0.6494, 0.6386, 0.6575, 0.641, 0.625, 0.6667, 0.6875, 0.6667, 0.6875, 0.75, 0.625, 0.75, 0.625, 0.5, 0.6875, 0.5, 0.6875, 0.5833, 0.625, 0.4375, 0.625, 0.4375, 0.625, 0.5, 0.6875, 0.6667, 0.6875, 0.6667, 0.625, 0.6667, 0.6346, 0.6213, 0.6336, 0.625, 0.625, 0.625, 0.625, 0.625, 0.625, 0.5833, 0.6377, 0.6177, 0.625, 0.5833, 0.6875, 0.5833, 0.6669, 0.6073, 0.6426, 0.6143, 0.625, 0.5833, 0.6494, 0.6114, 0.6875, 0.5833, 0.6875, 0.6058, 0.677, 0.6062, 0.6875, 0.5833, 0.677, 0.6062, 0.6669, 0.6073, 0.6377, 0.6177, 0.6346, 0.6213, 0.625, 0.625, 0.6426, 0.6143, 0.6377, 0.6177, 0.625, 0.5833, 0.6669, 0.6073, 0.6575, 0.609, 0.625, 0.5833, 0.25, 0.6058, 0.25, 0.5833, 0.2512, 0.6062, 0.25, 0.5833, 0.3125, 0.5833, 0.2552, 0.6143, 0.2512, 0.6062, 0.25, 0.5833, 0.2524, 0.6073, 0.3125, 0.5833, 0.3125, 0.6058, 0.3125, 0.6058, 0.3125, 0.5833, 0.3125, 0.6058, 0.3113, 0.6062, 0.2524, 0.6073, 0.25, 0.5833, 0.2535, 0.609, 0.2535, 0.609, 0.25, 0.5833, 0.2544, 0.6114, 0.3125, 0.5833, 0.3113, 0.6062, 0.3101, 0.6073, 0.3125, 0.5833, 0.3101, 0.6073, 0.309, 0.609, 0.2544, 0.6114, 0.25, 0.5833, 0.2552, 0.6143, 0.3125, 0.5833, 0.309, 0.609, 0.3081, 0.6114, 0.3125, 0.5833, 0.3081, 0.6114, 0.3073, 0.6143, 0.2558, 0.6177, 0.2552, 0.6143, 0.3073, 0.6143, 0.2552, 0.6143, 0.3125, 0.5833, 0.3073, 0.6143, 0.3073, 0.6143, 0.3067, 0.6177, 0.2558, 0.6177, 0.2561, 0.6213, 0.2558, 0.6177, 0.3067, 0.6177, 0.2561, 0.6213, 0.3067, 0.6177, 0.3064, 0.6213, 0.3062, 0.625, 0.2562, 0.625, 0.2562, 0.625, 0.2562, 0.625, 0.2561, 0.6213, 0.3062, 0.625, 0.2561, 0.6213, 0.3064, 0.6213, 0.3062, 0.625, 0.6875, 0.5833, 0.6875, 0.5833, 0.75, 0.5833, 0.625, 0.8125, 0.625, 0.8125, 0.625, 0.875, 0.3125, 0.6442, 0.3125, 0.6442, 0.3125, 0.6667, 0.3125, 0.6667, 0.25, 0.6667, 0.2552, 0.6357, 0.25, 0.6667, 0.25, 0.6442, 0.2512, 0.6438, 0.25, 0.6667, 0.2512, 0.6438, 0.2524, 0.6427, 0.3113, 0.6438, 0.3125, 0.6442, 0.3125, 0.6667, 0.3101, 0.6427, 0.3113, 0.6438, 0.3125, 0.6667, 0.25, 0.6667, 0.2524, 0.6427, 0.2535, 0.641, 0.25, 0.6667, 0.2535, 0.641, 0.2544, 0.6386, 0.309, 0.641, 0.3101, 0.6427, 0.3125, 0.6667, 0.3081, 0.6386, 0.309, 0.641, 0.3125, 0.6667, 0.25, 0.6667, 0.2544, 0.6386, 0.2552, 0.6357, 0.3073, 0.6357, 0.3081, 0.6386, 0.3125, 0.6667, 0.3067, 0.6323, 0.3073, 0.6357, 0.2558, 0.6323, 0.3073, 0.6357, 0.3125, 0.6667, 0.2552, 0.6357, 0.3067, 0.6323, 0.2558, 0.6323, 0.2561, 0.6287, 0.2552, 0.6357, 0.2558, 0.6323, 0.3073, 0.6357, 0.2561, 0.6287, 0.2562, 0.625, 0.3062, 0.625, 0.2561, 0.6287, 0.3062, 0.625, 0.3064, 0.6287, 0.3125, 0.5, 0.3125, 0.5833, 0.25, 0.5833, 0.3125, 0.6667, 0.3125, 0.75, 0.25, 0.75, 0.625, 0.375, 0.625, 0.4375, 0.375, 0.4375, 1.0, 0.8012, 1.0, 0.6988, 0.9688, 0.6988, 0.9688, 0.8012, 0.9687, 0.6988, 0.9375, 0.6988, 0.9375, 0.8012, 0.9375, 0.6988, 0.9062, 0.6988, 0.9062, 0.8012, 0.9062, 0.6988, 0.875, 0.6988, 0.875, 0.8012, 0.875, 0.6988, 0.8438, 0.6988, 0.8125, 0.8012, 0.8438, 0.8012, 0.8437, 0.6988, 0.7812, 0.8012, 0.8125, 0.8012, 0.8125, 0.6988, 0.75, 0.6988, 0.75, 0.6988, 0.75, 0.8012, 0.75, 0.8012, 0.7812, 0.8012, 0.7812, 0.6988, 0.75, 0.6988, 0.75, 0.8012, 0.75, 0.8012, 0.7188, 0.8012, 0.75, 0.8012, 0.75, 0.6988, 0.6875, 0.8012, 0.7188, 0.8012, 0.7188, 0.6988, 0.6562, 0.8012, 0.6875, 0.8012, 0.6875, 0.6988, 0.625, 0.8012, 0.6562, 0.8012, 0.6562, 0.6988, 0.5938, 0.8012, 0.625, 0.8012, 0.625, 0.6988, 0.5625, 0.8012, 0.5938, 0.8012, 0.5938, 0.6988, 0.5312, 0.8012, 0.5625, 0.8012, 0.5625, 0.6988, 0.5, 0.8012, 0.5312, 0.8012, 0.5312, 0.6988, 0.4688, 0.8012, 0.5, 0.8012, 0.5, 0.6988, 0.4375, 0.8012, 0.4688, 0.8012, 0.4688, 0.6988, 0.4062, 0.8012, 0.4375, 0.8012, 0.4375, 0.6988, 0.375, 0.8012, 0.4062, 0.8012, 0.4062, 0.6988, 0.3438, 0.8012, 0.375, 0.8012, 0.375, 0.6988, 0.3438, 0.8012, 0.3438, 0.6988, 0.3125, 0.6988, 0.3125, 0.8012, 0.3125, 0.6988, 0.2812, 0.6988, 0.2812, 0.8012, 0.2812, 0.6988, 0.25, 0.6988, 0.2188, 0.6988, 0.2188, 0.8012, 0.25, 0.8012, 0.25, 0.8012, 0.25, 0.8012, 0.25, 0.6988, 0.25, 0.6988, 0.2188, 0.6988, 0.25, 0.8012, 0.2188, 0.8012, 0.2188, 0.6988, 0.1875, 0.6988, 0.1875, 0.8012, 0.1875, 0.6988, 0.1562, 0.6988, 0.1562, 0.8012, 0.1562, 0.6988, 0.125, 0.6988, 0.125, 0.8012, 0.125, 0.6988, 0.09375, 0.6988, 0.09375, 0.8012, 0.09375, 0.6988, 0.0625, 0.6988, 0.0625, 0.8012, 0.0625, 0.6988, 0.03125, 0.6988, 0.0, 0.8012, 0.03125, 0.8012, 0.03125, 0.6988, 0.9687, 0.8012, 1.0, 0.8012, 1.0, 0.6988, 1.0, 0.8012, 1.0, 0.6988, 1.0, 0.6988, 0.9687, 0.6988, 0.9375, 0.6988, 0.9375, 0.8012, 0.9375, 0.6988, 0.9062, 0.6988, 0.9062, 0.8012, 0.9062, 0.6988, 0.875, 0.6988, 0.875, 0.8012, 0.875, 0.6988, 0.8438, 0.6988, 0.8437, 0.8012, 0.8125, 0.6988, 0.8125, 0.8012, 0.8438, 0.8012, 0.7812, 0.6988, 0.7812, 0.8012, 0.8125, 0.8012, 0.7812, 0.6988, 0.75, 0.6988, 0.75, 0.6988, 0.75, 0.8012, 0.75, 0.8012, 0.7812, 0.8012, 0.7812, 0.6988, 0.75, 0.6988, 0.75, 0.8012, 0.7188, 0.6988, 0.7188, 0.8012, 0.75, 0.8012, 0.6875, 0.6988, 0.6875, 0.8012, 0.7188, 0.8012, 0.6562, 0.6988, 0.6562, 0.8012, 0.6875, 0.8012, 0.625, 0.6988, 0.625, 0.8012, 0.6562, 0.8012, 0.5938, 0.6988, 0.5938, 0.8012, 0.625, 0.8012, 0.5625, 0.6988, 0.5625, 0.8012, 0.5938, 0.8012, 0.5312, 0.6988, 0.5312, 0.8012, 0.5625, 0.8012, 0.5312, 0.8012, 0.5312, 0.6988, 0.5, 0.6988, 0.5, 0.6988, 0.5, 0.6988, 0.5, 0.8012, 0.5, 0.8012, 0.5, 0.6988, 0.4688, 0.6988, 0.4688, 0.8012, 0.4688, 0.6988, 0.4375, 0.6988, 0.4375, 0.8012, 0.4375, 0.6988, 0.4062, 0.6988, 0.4062, 0.8012, 0.4062, 0.6988, 0.375, 0.6988, 0.375, 0.8012, 0.375, 0.6988, 0.3438, 0.6988, 0.3125, 0.8012, 0.3438, 0.8012, 0.3438, 0.6988, 0.2812, 0.8012, 0.3125, 0.8012, 0.3125, 0.6988, 0.25, 0.8012, 0.25, 0.8012, 0.2812, 0.8012, 0.2812, 0.6988, 0.25, 0.6988, 0.25, 0.6988, 0.25, 0.6988, 0.25, 0.8012, 0.2812, 0.8012, 0.2188, 0.8012, 0.25, 0.8012, 0.25, 0.6988, 0.1875, 0.8012, 0.2188, 0.8012, 0.2188, 0.6988, 0.1562, 0.8012, 0.1875, 0.8012, 0.1875, 0.6988, 0.125, 0.8012, 0.1562, 0.8012, 0.1562, 0.6988, 0.09375, 0.8012, 0.125, 0.8012, 0.125, 0.6988, 0.0625, 0.8012, 0.09375, 0.8012, 0.09375, 0.6988, 0.03125, 0.8012, 0.0625, 0.8012, 0.0625, 0.6988, 0.0, 0.8012, 0.03125, 0.8012, 0.03125, 0.6988, 0.625, 0.25, 0.625, 0.1667, 0.625, 0.1667, 0.625, 0.25, 0.1263, 0.508, 0.3737, 0.508, 0.3737, 0.5833, 0.1263, 0.5833, 0.625, 0.75, 0.625, 0.6667, 0.625, 0.6667, 0.625, 0.75, 0.1263, 0.6667, 0.3737, 0.6667, 0.3737, 0.742, 0.1263, 0.742, 0.625, 1.0, 0.625, 0.75, 0.625, 0.75, 0.625, 1.0, 0.625, 0.08333, 0.625, 0.0, 0.625, 0.0, 0.625, 0.08333, 0.3764, 0.2513, 0.6236, 0.2513, 0.6236, 0.4987, 0.3764, 0.4987, 0.625, 0.9987, 0.625, 0.7513, 0.625, 0.7513, 0.625, 0.9987, 0.3764, 0.6667, 0.6236, 0.6667, 0.6236, 0.742, 0.3764, 0.742, 0.6467, 0.5906, 0.6264, 0.5838, 0.6264, 0.5057, 0.625, 0.5833, 0.625, 0.5067, 0.625, 0.5067, 0.625, 0.5833, 0.625, 0.7433, 0.625, 0.6667, 0.625, 0.6667, 0.625, 0.7433, 0.6467, 0.7283, 0.8533, 0.7283, 0.8736, 0.7486, 0.6264, 0.7486, 0.625, 0.08333, 0.625, 0.0067, 0.625, 0.0067, 0.625, 0.08333, 0.625, 0.4987, 0.625, 0.2513, 0.625, 0.2513, 0.625, 0.4987, 0.8533, 0.5217, 0.8736, 0.5014, 0.8736, 0.5795, 0.3764, 0.08333, 0.6236, 0.08333, 0.6236, 0.1667, 0.3764, 0.1667, 0.8533, 0.6594, 0.8736, 0.6662, 0.8736, 0.7443, 0.625, 0.5833, 0.625, 0.5067, 0.625, 0.5067, 0.625, 0.5833, 0.625, 0.2433, 0.625, 0.1667, 0.625, 0.1667, 0.625, 0.2433, 0.8533, 0.5217, 0.6467, 0.5217, 0.6264, 0.5014, 0.8736, 0.5014, 0.8533, 0.6594, 0.8533, 0.5906, 0.8736, 0.5838, 0.8736, 0.6662, 0.6467, 0.7283, 0.6264, 0.7486, 0.6264, 0.6705, 0.625, 0.1667, 0.625, 0.08333, 0.625, 0.08333, 0.625, 0.1667, 0.3764, 0.508, 0.6236, 0.508, 0.6236, 0.5833, 0.3764, 0.5833, 0.625, 0.1667, 0.625, 0.08333, 0.625, 0.08333, 0.625, 0.1667, 0.625, 0.5, 0.625, 0.25, 0.625, 0.25, 0.625, 0.5, 0.3764, 0.5833, 0.6236, 0.5833, 0.6236, 0.6667, 0.3764, 0.6667, 0.3764, 0.1667, 0.6236, 0.1667, 0.6236, 0.242, 0.3764, 0.242, 0.625, 0.1667, 0.625, 0.08333, 0.625, 0.08333, 0.625, 0.1667, 0.625, 0.5833, 0.625, 0.5, 0.625, 0.5, 0.625, 0.5833, 0.625, 0.6667, 0.625, 0.5833, 0.625, 0.5833, 0.625, 0.6667, 0.3764, 0.7513, 0.6236, 0.7513, 0.6236, 0.9987, 0.3764, 0.9987, 0.1263, 0.5833, 0.3737, 0.5833, 0.3737, 0.6667, 0.1263, 0.6667, 0.625, 0.6667, 0.625, 0.5833, 0.625, 0.5833, 0.625, 0.6667, 0.625, 0.4987, 0.625, 0.2513, 0.625, 0.2513, 0.625, 0.4987, 0.625, 0.08333, 0.625, 0.0067, 0.625, 0.0067, 0.625, 0.08333, 0.625, 0.2433, 0.625, 0.1667, 0.625, 0.1667, 0.625, 0.2433, 0.625, 0.9987, 0.625, 0.7513, 0.625, 0.7513, 0.625, 0.9987, 0.625, 0.7433, 0.625, 0.6667, 0.625, 0.6667, 0.625, 0.7433, 0.1263, 0.742, 0.1263, 0.75, 0.125, 0.742, 0.6236, 0.007983, 0.6236, 0.0, 0.625, 0.0, 0.3764, 0.242, 0.3764, 0.25, 0.375, 0.242, 0.625, 0.25, 0.6236, 0.2513, 0.6236, 0.242, 0.3764, 0.75, 0.3764, 0.75, 0.375, 0.7513, 0.625, 0.75, 0.6236, 0.7513, 0.6236, 0.742, 0.3737, 0.508, 0.3737, 0.5, 0.375, 0.508, 0.625, 0.5, 0.6236, 0.508, 0.6236, 0.4987, 0.625, -0.005121, 0.625, 0.0067, 0.625, 0.0, 0.625, 0.2433, 0.625, 0.2513, 0.625, 0.25, 0.625, 0.7433, 0.625, 0.7513, 0.625, 0.75, 0.625, 0.4987, 0.625, 0.5067, 0.625, 0.5, 0.625, 0.00522, 0.625, 0.0, 0.625, 0.0, 0.625, 0.2514, 0.625, 0.25, 0.625, 0.25, 0.625, 0.4987, 0.625, 0.4986, 0.625, 0.5, 0.625, 0.7433, 0.625, 0.7448, 0.625, 0.75, 0.1263, 0.6667, 0.1263, 0.742, 0.125, 0.742, 0.125, 0.6667, 0.3764, 0.0, 0.6236, 0.0, 0.6236, 0.007983, 0.3764, 0.007983, 0.625, 0.1667, 0.625, 0.25, 0.6236, 0.242, 0.6236, 0.1667, 0.6236, 0.2513, 0.3764, 0.2513, 0.3764, 0.242, 0.6236, 0.242, 0.3737, 0.508, 0.1263, 0.508, 0.1263, 0.5, 0.3737, 0.5, 0.625, 0.25, 0.625, 0.5, 0.6236, 0.4987, 0.6236, 0.2513, 0.6236, 0.508, 0.3764, 0.508, 0.3764, 0.4987, 0.6236, 0.4987, 0.3737, 0.5833, 0.3737, 0.508, 0.3764, 0.508, 0.3764, 0.5833, 0.625, 0.6667, 0.625, 0.75, 0.6236, 0.742, 0.6236, 0.6667, 0.6236, 0.7513, 0.3764, 0.7513, 0.3764, 0.742, 0.6236, 0.742, 0.1263, 0.742, 0.3737, 0.742, 0.3737, 0.75, 0.1263, 0.75, 0.625, 0.75, 0.625, 1.0, 0.6236, 0.9987, 0.6236, 0.7513, 0.625, 0.1667, 0.625, 0.2433, 0.625, 0.25, 0.625, 0.1667, 0.625, 0.2513, 0.625, 0.4987, 0.625, 0.5, 0.625, 0.25, 0.625, 0.6667, 0.625, 0.7433, 0.625, 0.75, 0.625, 0.6667, 0.625, 0.7513, 0.625, 0.9987, 0.625, 1.0, 0.625, 0.75, 0.625, 0.1667, 0.625, 0.2448, 0.625, 0.2433, 0.625, 0.1667, 0.625, 0.2514, 0.625, 0.4986, 0.625, 0.4987, 0.625, 0.2513, 0.6264, 0.6705, 0.6264, 0.7486, 0.625, 0.7433, 0.625, 0.6667, 0.625, 0.7514, 0.625, 0.9986, 0.625, 0.9987, 0.625, 0.7513, 0.625, 0.2433, 0.625, 0.2433, 0.625, 0.2513, 0.625, 0.2513, 0.625, 0.5067, 0.625, 0.5067, 0.625, 0.4987, 0.625, 0.4987, 0.625, 0.7513, 0.625, 0.7513, 0.625, 0.7433, 0.625, 0.7433, 0.625, 0.0, 0.625, 0.0, 0.625, 0.0067, 0.625, 0.0067, 0.1263, 0.508, 0.1263, 0.5833, 0.125, 0.5833, 0.125, 0.508, 0.1263, 0.5833, 0.1263, 0.6667, 0.125, 0.6667, 0.125, 0.5833, 0.625, 0.0, 0.625, 0.08333, 0.6236, 0.08333, 0.6236, 0.007983, 0.625, 0.08333, 0.625, 0.1667, 0.6236, 0.1667, 0.6236, 0.08333, 0.3737, 0.742, 0.3737, 0.6667, 0.3764, 0.6667, 0.3764, 0.742, 0.3737, 0.6667, 0.3737, 0.5833, 0.3764, 0.5833, 0.3764, 0.6667, 0.625, 0.5, 0.625, 0.5833, 0.6236, 0.5833, 0.6236, 0.508, 0.625, 0.5833, 0.625, 0.6667, 0.6236, 0.6667, 0.6236, 0.5833, 0.625, 0.0067, 0.625, 0.08333, 0.625, 0.08333, 0.625, 0.0, 0.625, 0.08333, 0.625, 0.1667, 0.625, 0.1667, 0.625, 0.08333, 0.625, 0.5067, 0.625, 0.5833, 0.625, 0.5833, 0.625, 0.5, 0.625, 0.5833, 0.625, 0.6667, 0.625, 0.6667, 0.625, 0.5833, 0.625, 0.00522, 0.625, 0.08333, 0.625, 0.08333, 0.625, 0.0067, 0.625, 0.08333, 0.625, 0.1667, 0.625, 0.1667, 0.625, 0.08333, 0.6264, 0.5057, 0.6264, 0.5838, 0.625, 0.5833, 0.625, 0.5067, 0.625, 0.0, 0.625, 0.0, 0.625, 0.0067, 0.625, 0.0067, 0.625, 0.7513, 0.625, 0.7513, 0.625, 0.7433, 0.625, 0.7433, 0.625, 0.5067, 0.625, 0.5067, 0.625, 0.4987, 0.625, 0.4987, 0.625, 0.2433, 0.625, 0.2433, 0.625, 0.2513, 0.625, 0.2513, 0.3764, 0.007983, 0.6236, 0.007983, 0.6236, 0.08333, 0.3764, 0.08333])
me_cube_004.materials.append(mat_transparent)
me_cube_004.materials.append(mat_brass_m)
me_cube_004.materials.append(mat_blue_r)
me_cube_004.use_remesh_fix_poles = True
me_cube_004.use_remesh_preserve_attributes = False
me_cube_004.update()
me_cube_003 = bpy.data.meshes.new('Cube.003')
me_cube_003.from_pydata([(-22.73, -6.15, -0.205), (-22.73, -6.15, 0.205), (-22.73, 6.15, -0.205), (-22.73, 6.15, 0.205), (22.73, -6.15, -0.205), (22.73, -6.15, 0.205), (22.73, 6.15, -0.205), (22.73, 6.15, 0.205), (-22.73, 5.916, -0.205), (-22.73, -5.916, -0.205), (-22.73, -5.916, 0.205), (-22.73, 5.916, 0.205), (22.73, -5.916, -0.205), (22.73, 5.916, -0.205), (22.73, 5.916, 0.205), (22.73, -5.916, 0.205), (-22.73, 5.916, 0.6706), (-22.73, 6.15, 0.6706), (22.73, 6.15, 0.6706), (22.73, -5.916, 0.6706), (22.73, -6.15, 0.6706), (-22.73, -6.15, 0.6706), (-22.73, -5.916, 0.6706), (22.73, 5.916, 0.6706), (-22.73, 0.0, -0.205), (-22.73, 0.0, 0.205), (22.73, 0.0, -0.205), (22.73, 0.0, 0.205), (-18.45, 6.15, -0.205), (-18.45, 6.15, 0.205), (-18.45, -6.15, -0.205), (-18.45, -6.15, 0.205), (-18.45, 5.916, 0.205), (-18.45, -5.916, 0.205), (-18.45, 5.916, -0.205), (-18.45, -5.916, -0.205), (-18.45, 6.15, 0.6706), (-18.45, -6.15, 0.6706), (-18.45, 5.916, 0.6706), (-18.45, -5.916, 0.6706), (18.45, 6.15, 0.205), (18.45, -6.15, -0.205), (18.45, 5.916, 0.205), (18.45, -5.916, 0.205), (18.45, 6.15, 0.6706), (18.45, 5.916, 0.6706), (18.45, -5.916, 0.6706), (18.45, 6.15, -0.205), (18.45, -6.15, 0.205), (18.45, 5.916, -0.205), (18.45, -5.916, -0.205), (18.45, -6.15, 0.6706), (-22.14, 0.0, 0.205), (-21.86, -1.043, 0.205), (-22.07, -0.5316, 0.205), (-21.06, -1.927, 0.205), (-20.5, -2.266, 0.205), (-21.52, -1.514, 0.205), (-19.86, -2.518, 0.205), (-19.17, -2.673, 0.205), (-18.45, -2.725, 0.205), (20.5, -2.266, -0.205), (21.06, -1.927, -0.205), (21.86, -1.043, -0.205), (22.14, -1.191e-07, -0.205), (22.14, 0.0, -0.205), (22.07, -0.5316, -0.205), (21.52, -1.514, -0.205), (18.45, -2.725, -0.205), (19.86, -2.518, -0.205), (19.17, -2.673, -0.205), (19.17, 2.673, -0.205), (18.45, 2.725, -0.205), (20.5, 2.266, -0.205), (19.86, 2.518, -0.205), (21.52, 1.514, -0.205), (22.07, 0.5316, -0.205), (21.86, 1.043, -0.205), (21.06, 1.927, -0.205), (-22.14, 2.934e-06, 0.205), (-22.07, 0.5316, 0.205), (-21.52, 1.514, 0.205), (-21.86, 1.043, 0.205), (-19.17, 2.673, 0.205), (-18.45, 2.725, 0.205), (-21.06, 1.927, 0.205), (-20.5, 2.266, 0.205), (-19.86, 2.518, 0.205), (-16.4, 2.266, 0.205), (-17.04, 2.518, 0.205), (-17.73, 2.673, 0.205), (-15.84, 1.927, 0.205), (-15.04, 1.043, 0.205), (-15.38, 1.514, 0.205), (-14.76, 0.0, 0.205), (-14.76, 3.781e-07, 0.205), (-14.83, 0.5316, 0.205), (14.76, 3.25e-08, 0.205), (14.76, 0.0, 0.205), (15.04, 1.043, 0.205), (14.83, 0.5316, 0.205), (18.45, 2.725, 0.205), (17.04, 2.518, 0.205), (17.73, 2.673, 0.205), (15.84, 1.927, 0.205), (16.4, 2.266, 0.205), (15.38, 1.514, 0.205), (-19.86, 2.518, -0.205), (-19.17, 2.673, -0.205), (-18.45, 2.725, -0.205), (-22.14, 0.0, -0.205), (-22.14, 2.934e-06, -0.205), (-22.07, 0.5316, -0.205), (-21.86, 1.043, -0.205), (-21.52, 1.514, -0.205), (-20.5, 2.266, -0.205), (-21.06, 1.927, -0.205), (-22.07, -0.5316, -0.205), (-21.52, -1.514, -0.205), (-21.86, -1.043, -0.205), (-19.17, -2.673, -0.205), (-18.45, -2.725, -0.205), (-20.5, -2.266, -0.205), (-19.86, -2.518, -0.205), (-21.06, -1.927, -0.205), (-17.73, -2.673, 0.205), (-15.84, -1.927, 0.205), (-16.4, -2.266, 0.205), (-17.04, -2.518, 0.205), (-14.83, -0.5316, 0.205), (-15.04, -1.043, 0.205), (14.83, -0.5316, 0.205), (-15.38, -1.514, 0.205), (15.04, -1.043, 0.205), (15.84, -1.927, 0.205), (15.38, -1.514, 0.205), (17.73, -2.673, 0.205), (18.45, -2.725, 0.205), (16.4, -2.266, 0.205), (17.04, -2.518, 0.205), (19.17, -2.673, 0.205), (20.5, -2.266, 0.205), (19.86, -2.518, 0.205), (21.52, -1.514, 0.205), (22.07, -0.5316, 0.205), (22.14, 0.0, 0.205), (22.14, -1.191e-07, 0.205), (21.86, -1.043, 0.205), (21.06, -1.927, 0.205), (19.86, 2.518, 0.205), (19.17, 2.673, 0.205), (20.5, 2.266, 0.205), (21.06, 1.927, 0.205), (21.86, 1.043, 0.205), (22.07, 0.5316, 0.205), (21.52, 1.514, 0.205), (15.04, 1.043, -0.205), (15.84, 1.927, -0.205), (15.38, 1.514, -0.205), (18.45, 2.725, -0.205), (16.4, 2.266, -0.205), (17.04, 2.518, -0.205), (17.73, 2.673, -0.205), (-17.73, 2.673, -0.205), (-15.84, 1.927, -0.205), (-16.4, 2.266, -0.205), (-17.04, 2.518, -0.205), (-15.38, 1.514, -0.205), (-15.04, 1.043, -0.205), (-14.83, 0.5316, -0.205), (14.83, 0.5316, -0.205), (14.76, 0.0, -0.205), (14.76, 3.25e-08, -0.205), (-14.76, 3.781e-07, -0.205), (-14.76, 0.0, -0.205), (-14.83, -0.5316, -0.205), (14.83, -0.5316, -0.205), (15.04, -1.043, -0.205), (15.38, -1.514, -0.205), (18.45, -2.725, -0.205), (17.73, -2.673, -0.205), (15.84, -1.927, -0.205), (16.4, -2.266, -0.205), (17.04, -2.518, -0.205), (-16.4, -2.266, -0.205), (-17.04, -2.518, -0.205), (-17.73, -2.673, -0.205), (-15.84, -1.927, -0.205), (-15.04, -1.043, -0.205), (-15.38, -1.514, -0.205)], [], [(8, 11, 3, 2), (47, 40, 7, 6), (12, 15, 5, 4), (30, 31, 1, 0), (50, 12, 4, 41), (3, 11, 16, 17), (5, 15, 19, 20), (52, 25, 10, 33, 60, 59, 58, 56, 55, 57, 53, 54), (47, 6, 13, 49), (64, 65, 26, 12, 50, 68, 70, 69, 61, 62, 67, 63, 66), (6, 7, 14, 13), (26, 27, 15, 12), (0, 1, 10, 9), (24, 25, 11, 8), (39, 22, 21, 37), (36, 17, 16, 38), (48, 5, 20, 51), (42, 14, 23, 45), (14, 7, 18, 23), (29, 3, 17, 36), (10, 1, 21, 22), (33, 10, 22, 39), (9, 10, 25, 24), (13, 14, 27, 26), (72, 49, 13, 26, 65, 76, 77, 75, 78, 73, 74, 71), (84, 32, 11, 25, 52, 79, 80, 82, 81, 85, 86, 87, 83), (101, 42, 32, 84, 90, 89, 88, 91, 93, 92, 96, 95, 94, 98, 97, 100, 99, 106, 104, 105, 102, 103), (110, 24, 8, 34, 109, 108, 107, 115, 116, 114, 113, 112, 111), (43, 33, 39, 46), (40, 29, 36, 44), (11, 32, 38, 16), (1, 31, 37, 21), (44, 36, 38, 45), (46, 39, 37, 51), (35, 9, 24, 110, 117, 119, 118, 124, 122, 123, 120, 121), (2, 28, 34, 8), (60, 33, 43, 137, 136, 139, 138, 134, 135, 133, 131, 98, 94, 129, 130, 132, 126, 127, 128, 125), (9, 35, 30, 0), (41, 48, 31, 30), (2, 3, 29, 28), (4, 5, 48, 41), (137, 43, 15, 27, 145, 146, 144, 147, 143, 148, 141, 142, 140), (19, 46, 51, 20), (18, 44, 45, 23), (7, 40, 44, 18), (15, 43, 46, 19), (145, 27, 14, 42, 101, 150, 149, 151, 152, 155, 153, 154), (34, 49, 72, 159, 162, 161, 160, 157, 158, 156, 170, 172, 171, 174, 173, 169, 168, 167, 164, 165, 166, 163, 109), (32, 42, 45, 38), (31, 48, 51, 37), (179, 68, 50, 35, 121, 186, 185, 184, 187, 189, 188, 175, 174, 171, 176, 177, 178, 181, 182, 183, 180), (28, 47, 49, 34), (35, 50, 41, 30), (28, 29, 40, 47), (59, 60, 121, 120), (58, 59, 120, 123), (56, 58, 123, 122), (55, 56, 122, 124), (57, 55, 124, 118), (119, 53, 57, 118), (117, 54, 53, 119), (111, 79, 52, 54, 117, 110), (112, 80, 79, 111), (113, 82, 80, 112), (114, 81, 82, 113), (116, 85, 81, 114), (115, 86, 85, 116), (107, 87, 86, 115), (108, 83, 87, 107), (109, 84, 83, 108), (163, 90, 84, 109), (166, 89, 90, 163), (165, 88, 89, 166), (164, 91, 88, 165), (167, 93, 91, 164), (92, 93, 167, 168), (96, 92, 168, 169), (95, 96, 169, 173), (129, 94, 95, 173, 174, 175), (130, 129, 175, 188), (132, 130, 188, 189), (126, 132, 189, 187), (127, 126, 187, 184), (128, 127, 184, 185), (125, 128, 185, 186), (121, 60, 125, 186), (101, 159, 72, 71, 150), (150, 71, 74, 149), (149, 74, 73, 151), (151, 73, 78, 152), (152, 78, 75, 155), (75, 77, 153, 155), (77, 76, 154, 153), (76, 65, 64, 146, 145, 154), (64, 66, 144, 146), (66, 63, 147, 144), (63, 67, 143, 147), (67, 62, 148, 143), (62, 61, 141, 148), (61, 69, 142, 141), (69, 70, 140, 142), (70, 68, 179, 137, 140), (136, 137, 179, 180), (139, 136, 180, 183), (138, 139, 183, 182), (134, 138, 182, 181), (135, 134, 181, 178), (177, 133, 135, 178), (176, 131, 133, 177), (172, 97, 98, 131, 176, 171), (170, 100, 97, 172), (156, 99, 100, 170), (158, 106, 99, 156), (157, 104, 106, 158), (160, 105, 104, 157), (161, 102, 105, 160), (162, 103, 102, 161), (159, 101, 103, 162)])
me_cube_003.polygons.foreach_set('use_smooth', [1, 1, 1, 1, 1, 1, 1, 1, 1, 1, 1, 1, 1, 1, 1, 1, 1, 1, 1, 1, 1, 1, 1, 1, 1, 1, 1, 1, 1, 1, 1, 1, 1, 1, 1, 1, 1, 1, 1, 1, 1, 1, 1, 1, 1, 1, 1, 1, 1, 1, 1, 1, 1, 1, 0, 0, 0, 0, 0, 0, 0, 0, 0, 0, 0, 0, 0, 0, 0, 0, 0, 0, 0, 0, 0, 0, 0, 0, 0, 0, 0, 0, 0, 0, 0, 0, 0, 0, 0, 0, 0, 0, 0, 0, 0, 0, 0, 0, 0, 0, 0, 0, 0, 0, 0, 0, 0, 0, 0, 0, 0, 0, 0, 0, 0, 0, 0, 0])
_uv = me_cube_003.uv_layers.new(name='UVMap')
_uv.uv.foreach_set('vector', [0.375, 0.1667, 0.625, 0.1667, 0.625, 0.25, 0.375, 0.25, 0.375, 0.4375, 0.625, 0.4375, 0.625, 0.5, 0.375, 0.5, 0.375, 0.6667, 0.625, 0.6667, 0.625, 0.75, 0.375, 0.75, 0.375, 0.875, 0.625, 0.875, 0.625, 1.0, 0.375, 1.0, 0.3125, 0.6667, 0.375, 0.6667, 0.375, 0.75, 0.3125, 0.75, 0.625, 0.25, 0.625, 0.1667, 0.625, 0.1667, 0.625, 0.25, 0.625, 0.75, 0.625, 0.6667, 0.625, 0.6667, 0.625, 0.75, 0.8579, 0.625, 0.875, 0.625, 0.875, 0.6667, 0.75, 0.6667, 0.75, 0.6442, 0.771, 0.6438, 0.7913, 0.6427, 0.8099, 0.641, 0.8263, 0.6386, 0.8397, 0.6357, 0.8497, 0.6323, 0.8558, 0.6287, 0.3125, 0.5, 0.375, 0.5, 0.375, 0.5833, 0.3125, 0.5833, 0.3664, 0.625, 0.3664, 0.625, 0.375, 0.625, 0.375, 0.6667, 0.3125, 0.6667, 0.3125, 0.6442, 0.323, 0.6438, 0.3331, 0.6427, 0.3425, 0.641, 0.3506, 0.6386, 0.3574, 0.6357, 0.3623, 0.6323, 0.3654, 0.6287, 0.375, 0.5, 0.625, 0.5, 0.625, 0.5833, 0.375, 0.5833, 0.375, 0.625, 0.625, 0.625, 0.625, 0.6667, 0.375, 0.6667, 0.375, 0.0, 0.625, 0.0, 0.625, 0.08333, 0.375, 0.08333, 0.375, 0.125, 0.625, 0.125, 0.625, 0.1667, 0.375, 0.1667, 0.75, 0.6667, 0.875, 0.6667, 0.875, 0.75, 0.75, 0.75, 0.75, 0.5, 0.875, 0.5, 0.875, 0.5833, 0.75, 0.5833, 0.625, 0.8125, 0.625, 0.75, 0.625, 0.75, 0.625, 0.8125, 0.6875, 0.5833, 0.625, 0.5833, 0.625, 0.5833, 0.6875, 0.5833, 0.625, 0.5833, 0.625, 0.5, 0.625, 0.5, 0.625, 0.5833, 0.625, 0.375, 0.625, 0.25, 0.625, 0.25, 0.625, 0.375, 0.625, 0.08333, 0.625, 0.0, 0.625, 0.0, 0.625, 0.08333, 0.75, 0.6667, 0.875, 0.6667, 0.875, 0.6667, 0.75, 0.6667, 0.375, 0.08333, 0.625, 0.08333, 0.625, 0.125, 0.375, 0.125, 0.375, 0.5833, 0.625, 0.5833, 0.625, 0.625, 0.375, 0.625, 0.3125, 0.6058, 0.3125, 0.5833, 0.375, 0.5833, 0.375, 0.625, 0.3664, 0.625, 0.3654, 0.6213, 0.3623, 0.6177, 0.3574, 0.6143, 0.3506, 0.6114, 0.3425, 0.609, 0.3331, 0.6073, 0.323, 0.6062, 0.75, 0.6058, 0.75, 0.5833, 0.875, 0.5833, 0.875, 0.625, 0.8579, 0.625, 0.8579, 0.625, 0.8558, 0.6213, 0.8497, 0.6177, 0.8397, 0.6143, 0.8263, 0.6114, 0.8099, 0.609, 0.7913, 0.6073, 0.771, 0.6062, 0.6875, 0.6058, 0.6875, 0.5833, 0.75, 0.5833, 0.75, 0.6058, 0.7488, 0.6062, 0.7476, 0.6073, 0.7465, 0.609, 0.7456, 0.6114, 0.7448, 0.6143, 0.7442, 0.6177, 0.7439, 0.6213, 0.7437, 0.625, 0.7437, 0.625, 0.6937, 0.625, 0.6937, 0.625, 0.6936, 0.6213, 0.6933, 0.6177, 0.6927, 0.6143, 0.6919, 0.6114, 0.691, 0.609, 0.6899, 0.6073, 0.6887, 0.6062, 0.1421, 0.625, 0.125, 0.625, 0.125, 0.5833, 0.25, 0.5833, 0.25, 0.6058, 0.229, 0.6062, 0.2087, 0.6073, 0.1901, 0.609, 0.1737, 0.6114, 0.1603, 0.6143, 0.1503, 0.6177, 0.1442, 0.6213, 0.1421, 0.625, 0.6875, 0.6667, 0.75, 0.6667, 0.75, 0.6667, 0.6875, 0.6667, 0.625, 0.4375, 0.625, 0.375, 0.625, 0.375, 0.625, 0.4375, 0.875, 0.5833, 0.75, 0.5833, 0.75, 0.5833, 0.875, 0.5833, 0.625, 1.0, 0.625, 0.875, 0.625, 0.875, 0.625, 1.0, 0.6875, 0.5, 0.75, 0.5, 0.75, 0.5833, 0.6875, 0.5833, 0.6875, 0.6667, 0.75, 0.6667, 0.75, 0.75, 0.6875, 0.75, 0.25, 0.6667, 0.125, 0.6667, 0.125, 0.625, 0.1421, 0.625, 0.1442, 0.6287, 0.1503, 0.6323, 0.1603, 0.6357, 0.1737, 0.6386, 0.1901, 0.641, 0.2087, 0.6427, 0.229, 0.6438, 0.25, 0.6442, 0.125, 0.5, 0.25, 0.5, 0.25, 0.5833, 0.125, 0.5833, 0.75, 0.6442, 0.75, 0.6667, 0.6875, 0.6667, 0.6875, 0.6442, 0.6887, 0.6438, 0.6899, 0.6427, 0.691, 0.641, 0.6919, 0.6386, 0.6927, 0.6357, 0.6933, 0.6323, 0.6936, 0.6287, 0.6937, 0.625, 0.7437, 0.625, 0.7439, 0.6287, 0.7442, 0.6323, 0.7448, 0.6357, 0.7456, 0.6386, 0.7465, 0.641, 0.7476, 0.6427, 0.7488, 0.6438, 0.125, 0.6667, 0.25, 0.6667, 0.25, 0.75, 0.125, 0.75, 0.375, 0.8125, 0.625, 0.8125, 0.625, 0.875, 0.375, 0.875, 0.375, 0.25, 0.625, 0.25, 0.625, 0.375, 0.375, 0.375, 0.375, 0.75, 0.625, 0.75, 0.625, 0.8125, 0.375, 0.8125, 0.6875, 0.6442, 0.6875, 0.6667, 0.625, 0.6667, 0.625, 0.625, 0.6336, 0.625, 0.6336, 0.625, 0.6346, 0.6287, 0.6377, 0.6323, 0.6426, 0.6357, 0.6494, 0.6386, 0.6575, 0.641, 0.6669, 0.6427, 0.677, 0.6438, 0.625, 0.6667, 0.6875, 0.6667, 0.6875, 0.75, 0.625, 0.75, 0.625, 0.5, 0.6875, 0.5, 0.6875, 0.5833, 0.625, 0.5833, 0.625, 0.5, 0.625, 0.4375, 0.625, 0.4375, 0.625, 0.5, 0.625, 0.6667, 0.6875, 0.6667, 0.6875, 0.6667, 0.625, 0.6667, 0.6336, 0.625, 0.625, 0.625, 0.625, 0.5833, 0.6875, 0.5833, 0.6875, 0.6058, 0.677, 0.6062, 0.6669, 0.6073, 0.6575, 0.609, 0.6494, 0.6114, 0.6426, 0.6143, 0.6377, 0.6177, 0.6346, 0.6213, 0.25, 0.5833, 0.3125, 0.5833, 0.3125, 0.6058, 0.3125, 0.6058, 0.3113, 0.6062, 0.3101, 0.6073, 0.309, 0.609, 0.3081, 0.6114, 0.3073, 0.6143, 0.3067, 0.6177, 0.3064, 0.6213, 0.3062, 0.625, 0.3062, 0.625, 0.2562, 0.625, 0.2562, 0.625, 0.2561, 0.6213, 0.2558, 0.6177, 0.2552, 0.6143, 0.2544, 0.6114, 0.2535, 0.609, 0.2524, 0.6073, 0.2512, 0.6062, 0.25, 0.6058, 0.75, 0.5833, 0.6875, 0.5833, 0.6875, 0.5833, 0.75, 0.5833, 0.625, 0.875, 0.625, 0.8125, 0.625, 0.8125, 0.625, 0.875, 0.3125, 0.6442, 0.3125, 0.6442, 0.3125, 0.6667, 0.25, 0.6667, 0.25, 0.6442, 0.2512, 0.6438, 0.2524, 0.6427, 0.2535, 0.641, 0.2544, 0.6386, 0.2552, 0.6357, 0.2558, 0.6323, 0.2561, 0.6287, 0.2562, 0.625, 0.3062, 0.625, 0.3064, 0.6287, 0.3067, 0.6323, 0.3073, 0.6357, 0.3081, 0.6386, 0.309, 0.641, 0.3101, 0.6427, 0.3113, 0.6438, 0.25, 0.5, 0.3125, 0.5, 0.3125, 0.5833, 0.25, 0.5833, 0.25, 0.6667, 0.3125, 0.6667, 0.3125, 0.75, 0.25, 0.75, 0.375, 0.375, 0.625, 0.375, 0.625, 0.4375, 0.375, 0.4375, 0.9687, 0.8012, 1.0, 0.8012, 1.0, 0.6988, 0.9688, 0.6988, 0.9375, 0.8012, 0.9688, 0.8012, 0.9687, 0.6988, 0.9375, 0.6988, 0.9062, 0.8012, 0.9375, 0.8012, 0.9375, 0.6988, 0.9062, 0.6988, 0.875, 0.8012, 0.9062, 0.8012, 0.9062, 0.6988, 0.875, 0.6988, 0.8437, 0.8012, 0.875, 0.8012, 0.875, 0.6988, 0.8438, 0.6988, 0.8125, 0.6988, 0.8125, 0.8012, 0.8438, 0.8012, 0.8437, 0.6988, 0.7812, 0.6988, 0.7812, 0.8012, 0.8125, 0.8012, 0.8125, 0.6988, 0.75, 0.6988, 0.75, 0.8012, 0.75, 0.8012, 0.7812, 0.8012, 0.7812, 0.6988, 0.75, 0.6988, 0.7188, 0.6988, 0.7188, 0.8012, 0.75, 0.8012, 0.75, 0.6988, 0.6875, 0.6988, 0.6875, 0.8012, 0.7188, 0.8012, 0.7188, 0.6988, 0.6562, 0.6988, 0.6562, 0.8012, 0.6875, 0.8012, 0.6875, 0.6988, 0.625, 0.6988, 0.625, 0.8012, 0.6562, 0.8012, 0.6562, 0.6988, 0.5938, 0.6988, 0.5938, 0.8012, 0.625, 0.8012, 0.625, 0.6988, 0.5625, 0.6988, 0.5625, 0.8012, 0.5938, 0.8012, 0.5938, 0.6988, 0.5312, 0.6988, 0.5312, 0.8012, 0.5625, 0.8012, 0.5625, 0.6988, 0.5, 0.6988, 0.5, 0.8012, 0.5312, 0.8012, 0.5312, 0.6988, 0.4688, 0.6988, 0.4688, 0.8012, 0.5, 0.8012, 0.5, 0.6988, 0.4375, 0.6988, 0.4375, 0.8012, 0.4688, 0.8012, 0.4688, 0.6988, 0.4062, 0.6988, 0.4062, 0.8012, 0.4375, 0.8012, 0.4375, 0.6988, 0.375, 0.6988, 0.375, 0.8012, 0.4062, 0.8012, 0.4062, 0.6988, 0.3438, 0.6988, 0.3438, 0.8012, 0.375, 0.8012, 0.375, 0.6988, 0.3125, 0.8012, 0.3438, 0.8012, 0.3438, 0.6988, 0.3125, 0.6988, 0.2812, 0.8012, 0.3125, 0.8012, 0.3125, 0.6988, 0.2812, 0.6988, 0.25, 0.8012, 0.2812, 0.8012, 0.2812, 0.6988, 0.25, 0.6988, 0.2188, 0.8012, 0.25, 0.8012, 0.25, 0.8012, 0.25, 0.6988, 0.25, 0.6988, 0.2188, 0.6988, 0.1875, 0.8012, 0.2188, 0.8012, 0.2188, 0.6988, 0.1875, 0.6988, 0.1562, 0.8012, 0.1875, 0.8012, 0.1875, 0.6988, 0.1562, 0.6988, 0.125, 0.8012, 0.1562, 0.8012, 0.1562, 0.6988, 0.125, 0.6988, 0.09375, 0.8012, 0.125, 0.8012, 0.125, 0.6988, 0.09375, 0.6988, 0.0625, 0.8012, 0.09375, 0.8012, 0.09375, 0.6988, 0.0625, 0.6988, 0.03125, 0.8012, 0.0625, 0.8012, 0.0625, 0.6988, 0.03125, 0.6988, 0.0, 0.6988, 0.0, 0.8012, 0.03125, 0.8012, 0.03125, 0.6988, 1.0, 0.8012, 1.0, 0.6988, 1.0, 0.6988, 0.9688, 0.6988, 0.9687, 0.8012, 0.9688, 0.8012, 0.9687, 0.6988, 0.9375, 0.6988, 0.9375, 0.8012, 0.9375, 0.8012, 0.9375, 0.6988, 0.9062, 0.6988, 0.9062, 0.8012, 0.9062, 0.8012, 0.9062, 0.6988, 0.875, 0.6988, 0.875, 0.8012, 0.875, 0.8012, 0.875, 0.6988, 0.8438, 0.6988, 0.8437, 0.8012, 0.8437, 0.6988, 0.8125, 0.6988, 0.8125, 0.8012, 0.8438, 0.8012, 0.8125, 0.6988, 0.7812, 0.6988, 0.7812, 0.8012, 0.8125, 0.8012, 0.7812, 0.6988, 0.75, 0.6988, 0.75, 0.6988, 0.75, 0.8012, 0.75, 0.8012, 0.7812, 0.8012, 0.75, 0.6988, 0.7188, 0.6988, 0.7188, 0.8012, 0.75, 0.8012, 0.7188, 0.6988, 0.6875, 0.6988, 0.6875, 0.8012, 0.7188, 0.8012, 0.6875, 0.6988, 0.6562, 0.6988, 0.6562, 0.8012, 0.6875, 0.8012, 0.6562, 0.6988, 0.625, 0.6988, 0.625, 0.8012, 0.6562, 0.8012, 0.625, 0.6988, 0.5938, 0.6988, 0.5938, 0.8012, 0.625, 0.8012, 0.5938, 0.6988, 0.5625, 0.6988, 0.5625, 0.8012, 0.5938, 0.8012, 0.5625, 0.6988, 0.5312, 0.6988, 0.5312, 0.8012, 0.5625, 0.8012, 0.5312, 0.6988, 0.5, 0.6988, 0.5, 0.6988, 0.5, 0.8012, 0.5312, 0.8012, 0.4688, 0.8012, 0.5, 0.8012, 0.5, 0.6988, 0.4688, 0.6988, 0.4375, 0.8012, 0.4688, 0.8012, 0.4688, 0.6988, 0.4375, 0.6988, 0.4062, 0.8012, 0.4375, 0.8012, 0.4375, 0.6988, 0.4062, 0.6988, 0.375, 0.8012, 0.4062, 0.8012, 0.4062, 0.6988, 0.375, 0.6988, 0.3438, 0.8012, 0.375, 0.8012, 0.375, 0.6988, 0.3438, 0.6988, 0.3125, 0.6988, 0.3125, 0.8012, 0.3438, 0.8012, 0.3438, 0.6988, 0.2812, 0.6988, 0.2812, 0.8012, 0.3125, 0.8012, 0.3125, 0.6988, 0.25, 0.6988, 0.25, 0.8012, 0.25, 0.8012, 0.2812, 0.8012, 0.2812, 0.6988, 0.25, 0.6988, 0.2188, 0.6988, 0.2188, 0.8012, 0.25, 0.8012, 0.25, 0.6988, 0.1875, 0.6988, 0.1875, 0.8012, 0.2188, 0.8012, 0.2188, 0.6988, 0.1562, 0.6988, 0.1562, 0.8012, 0.1875, 0.8012, 0.1875, 0.6988, 0.125, 0.6988, 0.125, 0.8012, 0.1562, 0.8012, 0.1562, 0.6988, 0.09375, 0.6988, 0.09375, 0.8012, 0.125, 0.8012, 0.125, 0.6988, 0.0625, 0.6988, 0.0625, 0.8012, 0.09375, 0.8012, 0.09375, 0.6988, 0.03125, 0.6988, 0.03125, 0.8012, 0.0625, 0.8012, 0.0625, 0.6988, 0.0, 0.6988, 0.0, 0.8012, 0.03125, 0.8012, 0.03125, 0.6988])
me_cube_003.materials.append(mat_brass_m)
me_cube_003.use_remesh_fix_poles = True
me_cube_003.use_remesh_preserve_attributes = False
me_cube_003.update()
me_cube_005 = bpy.data.meshes.new('Cube.005')
me_cube_005.from_pydata([(-8.451, -6.177, 21.38), (8.451, -6.177, 21.38), (8.451, 6.177, 21.38), (10.23, 6.177, 21.38), (10.23, -6.177, 21.38), (-8.451, 6.177, 21.38), (10.23, -6.177, 20.53), (10.23, 6.177, 20.53)], [], [(2, 1, 4, 3), (6, 7, 3, 4), (2, 5, 0, 1)])
_uv = me_cube_005.uv_layers.new(name='UVMap')
_uv.uv.foreach_set('vector', [0.6467, 0.5906, 0.6467, 0.6594, 0.625, 0.6667, 0.625, 0.5833, 0.625, 0.6667, 0.625, 0.5833, 0.625, 0.5833, 0.625, 0.6667, 0.6467, 0.5906, 0.8533, 0.5906, 0.8533, 0.6594, 0.6467, 0.6594])
me_cube_005.materials.append(mat_transparent)
me_cube_005.use_remesh_fix_poles = True
me_cube_005.use_remesh_preserve_attributes = False
me_cube_005.update()
me_cube_006 = bpy.data.meshes.new('Cube.006')
me_cube_006.from_pydata([(-9.94, -7.265, 0.205), (-9.94, -7.265, 18.21), (-9.94, 7.265, 0.205), (-9.94, 7.265, 18.21), (9.94, -7.265, 0.205), (9.94, -7.265, 18.21), (9.94, 7.265, 0.205), (9.94, 7.265, 18.21), (-10.23, -7.474, 18.21), (-10.23, 7.474, 18.21), (10.23, -7.474, 18.21), (10.23, 7.474, 18.21), (-8.451, -6.177, 21.38), (-10.23, -7.474, 20.53), (8.451, -6.177, 21.38), (8.451, 6.177, 21.38), (-10.23, -7.474, 21.38), (-10.23, 7.474, 21.38), (10.23, 7.474, 21.38), (10.23, -7.474, 21.38), (-9.94, 6.177, 0.205), (-9.94, -6.177, 0.205), (-9.94, -6.177, 18.21), (-9.94, 6.177, 18.21), (9.94, -6.177, 0.205), (9.94, 6.177, 0.205), (9.94, 6.177, 18.21), (9.94, -6.177, 18.21), (-10.23, -6.177, 18.21), (-10.23, 6.177, 18.21), (10.23, 6.177, 18.21), (10.23, -6.177, 18.21), (-10.23, -6.177, 21.38), (-10.23, 6.177, 21.38), (10.23, 6.177, 21.38), (10.23, -6.177, 21.38), (10.23, -7.474, 20.53), (-8.451, 6.177, 21.38), (10.23, 7.474, 20.53), (-10.23, 7.474, 20.53), (-10.23, 6.177, 20.53), (-10.23, -6.177, 20.53), (10.23, -6.177, 20.53), (10.23, 6.177, 20.53)], [], [(20, 23, 3, 2), (2, 3, 7, 6), (24, 27, 5, 4), (4, 5, 1, 0), (21, 24, 4, 0), (1, 5, 10, 8), (22, 1, 8, 28), (26, 7, 11, 30), (7, 3, 9, 11), (38, 39, 17, 18), (10, 31, 42, 36), (43, 38, 18, 34), (41, 13, 16, 32), (13, 36, 19, 16), (37, 17, 33), (37, 15, 18, 17), (14, 19, 35), (14, 12, 16, 19), (15, 34, 18), (12, 32, 16), (12, 37, 33, 32), (39, 40, 33, 17), (40, 41, 32, 33), (36, 42, 35, 19), (31, 30, 43, 42), (5, 27, 31, 10), (27, 26, 30, 31), (3, 23, 29, 9), (23, 22, 28, 29), (2, 6, 25, 20), (20, 25, 24, 21), (6, 7, 26, 25), (25, 26, 27, 24), (0, 1, 22, 21), (21, 22, 23, 20), (29, 28, 41, 40), (9, 29, 40, 39), (8, 10, 36, 13), (28, 8, 13, 41), (30, 11, 38, 43), (11, 9, 39, 38)])
_uv = me_cube_006.uv_layers.new(name='UVMap')
_uv.uv.foreach_set('vector', [0.375, 0.1667, 0.625, 0.1667, 0.625, 0.25, 0.375, 0.25, 0.375, 0.25, 0.625, 0.25, 0.625, 0.5, 0.375, 0.5, 0.375, 0.6667, 0.625, 0.6667, 0.625, 0.75, 0.375, 0.75, 0.375, 0.75, 0.625, 0.75, 0.625, 1.0, 0.375, 1.0, 0.125, 0.6667, 0.375, 0.6667, 0.375, 0.75, 0.125, 0.75, 0.625, 1.0, 0.625, 0.75, 0.625, 0.75, 0.625, 1.0, 0.625, 0.08333, 0.625, 0.0, 0.625, 0.0, 0.625, 0.08333, 0.625, 0.5833, 0.625, 0.5, 0.625, 0.5, 0.625, 0.5833, 0.625, 0.5, 0.625, 0.25, 0.625, 0.25, 0.625, 0.5, 0.625, 0.5, 0.625, 0.25, 0.625, 0.25, 0.625, 0.5, 0.625, 0.75, 0.625, 0.6667, 0.625, 0.6667, 0.625, 0.75, 0.625, 0.5833, 0.625, 0.5, 0.625, 0.5, 0.625, 0.5833, 0.625, 0.08333, 0.625, 0.0, 0.625, 0.0, 0.625, 0.08333, 0.625, 1.0, 0.625, 0.75, 0.625, 0.75, 0.625, 1.0, 0.8533, 0.5217, 0.875, 0.5, 0.875, 0.5833, 0.8533, 0.5217, 0.6467, 0.5217, 0.625, 0.5, 0.875, 0.5, 0.6467, 0.7283, 0.625, 0.75, 0.625, 0.6667, 0.6467, 0.7283, 0.8533, 0.7283, 0.875, 0.75, 0.625, 0.75, 0.6467, 0.5906, 0.625, 0.5833, 0.625, 0.5, 0.8533, 0.6594, 0.875, 0.6667, 0.875, 0.75, 0.8533, 0.6594, 0.8533, 0.5906, 0.875, 0.5833, 0.875, 0.6667, 0.625, 0.25, 0.625, 0.1667, 0.625, 0.1667, 0.625, 0.25, 0.625, 0.1667, 0.625, 0.08333, 0.625, 0.08333, 0.625, 0.1667, 0.625, 0.75, 0.625, 0.6667, 0.625, 0.6667, 0.625, 0.75, 0.625, 0.6667, 0.625, 0.5833, 0.625, 0.5833, 0.625, 0.6667, 0.625, 0.75, 0.625, 0.6667, 0.625, 0.6667, 0.625, 0.75, 0.625, 0.6667, 0.625, 0.5833, 0.625, 0.5833, 0.625, 0.6667, 0.625, 0.25, 0.625, 0.1667, 0.625, 0.1667, 0.625, 0.25, 0.625, 0.1667, 0.625, 0.08333, 0.625, 0.08333, 0.625, 0.1667, 0.125, 0.5, 0.375, 0.5, 0.375, 0.5833, 0.125, 0.5833, 0.125, 0.5833, 0.375, 0.5833, 0.375, 0.6667, 0.125, 0.6667, 0.375, 0.5, 0.625, 0.5, 0.625, 0.5833, 0.375, 0.5833, 0.375, 0.5833, 0.625, 0.5833, 0.625, 0.6667, 0.375, 0.6667, 0.375, 0.0, 0.625, 0.0, 0.625, 0.08333, 0.375, 0.08333, 0.375, 0.08333, 0.625, 0.08333, 0.625, 0.1667, 0.375, 0.1667, 0.625, 0.1667, 0.625, 0.08333, 0.625, 0.08333, 0.625, 0.1667, 0.625, 0.25, 0.625, 0.1667, 0.625, 0.1667, 0.625, 0.25, 0.625, 1.0, 0.625, 0.75, 0.625, 0.75, 0.625, 1.0, 0.625, 0.08333, 0.625, 0.0, 0.625, 0.0, 0.625, 0.08333, 0.625, 0.5833, 0.625, 0.5, 0.625, 0.5, 0.625, 0.5833, 0.625, 0.5, 0.625, 0.25, 0.625, 0.25, 0.625, 0.5])
me_cube_006.materials.append(mat_blue_r)
me_cube_006.use_remesh_fix_poles = True
me_cube_006.use_remesh_preserve_attributes = False
me_cube_006.update()

# ---- objects
ob_light = bpy.data.objects.new('Light', light_light)
ob_cylinder_001 = bpy.data.objects.new('Cylinder.001', me_cylinder_001)
ob_cube_001 = bpy.data.objects.new('Cube.001', me_cube_004)
ob_cube_003 = bpy.data.objects.new('Cube.003', me_cube_003)
ob_cube_004 = bpy.data.objects.new('Cube.004', me_cube_005)
ob_cube_005 = bpy.data.objects.new('Cube.005', me_cube_006)

# ---- transforms, parenting, visibility, modifiers, constraints
ob_light.location = (4.076, 1.005, 5.904)
ob_light.rotation_euler = (0.6503, 0.05522, 1.866)
ob_light.lock_rotations_4d = False
ob_light.empty_display_type = 'ARROWS'
ob_light.color = (0.0, 0.0, 0.0, 0.0)
ob_light.lineart.crease_threshold = 0.0
ob_cylinder_001.location = (-18.45, 1.613e-06, 0.0)
ob_cylinder_001.rotation_euler = (0.0, -0.0, -3.142)
ob_cylinder_001.scale = (3.69, 2.725, 1.0)
ob_cube_001.location = (0.0, 0.0, 0.0)
_m = ob_cube_001.modifiers.new('Auto Smooth', 'NODES')
_m.node_group = ng_auto_smooth
_gi = [s.identifier for s in ng_auto_smooth.interface.items_tree if s.item_type == 'SOCKET' and s.in_out == 'INPUT']
_m[_gi[1]] = 0.5236  # Angle
ob_cube_003.location = (0.0, 0.0, 0.0)
_m = ob_cube_003.modifiers.new('Triangulate', 'TRIANGULATE')
_m = ob_cube_003.modifiers.new('Auto Smooth', 'NODES')
_m.node_group = ng_auto_smooth
_gi = [s.identifier for s in ng_auto_smooth.interface.items_tree if s.item_type == 'SOCKET' and s.in_out == 'INPUT']
_m[_gi[1]] = 1.319  # Angle
ob_cube_004.location = (0.0, 0.0, 0.0)
_m = ob_cube_004.modifiers.new('Bevel', 'BEVEL')
_m.width = 0.497
_m.width_pct = 0.497
ob_cube_005.location = (0.0, 0.0, 0.0)
_m = ob_cube_005.modifiers.new('Bevel', 'BEVEL')
_m.width = 0.497
_m.width_pct = 0.497

# ---- collection membership
col_collection.objects.link(ob_light)
col_collection.objects.link(ob_cylinder_001)
col_collection.objects.link(ob_cube_001)
col_collection_2.objects.link(ob_cube_003)
col_collection_2.objects.link(ob_cube_004)
col_collection_2.objects.link(ob_cube_005)

# ---- scene / render settings (as saved in the file)
scene.frame_start = 1; scene.frame_end = 250; scene.frame_set(1)
scene.render.engine = 'BLENDER_EEVEE_NEXT'
scene.cycles.sampling_pattern = 'TABULATED_SOBOL'
scene.cycles.use_light_tree = False
scene.view_settings.view_transform = 'Filmic'
bpy.context.view_layer.update()

# ---- added for rendering (the .blend has no active camera): camera
cam_auto = bpy.data.cameras.new('AutoCamera')
cam_auto.lens = 50.0
cam_auto.sensor_width = 36.0
cam_auto.clip_end = 1000.0
ob_auto_camera = bpy.data.objects.new('AutoCamera', cam_auto)
scene.collection.objects.link(ob_auto_camera)
ob_auto_camera.location = (48.8686, -58.6424, 49.2824)
ob_auto_camera.rotation_euler = (1.09748, -7.21219e-08, 0.694738)
scene.camera = ob_auto_camera
bpy.context.view_layer.update()
